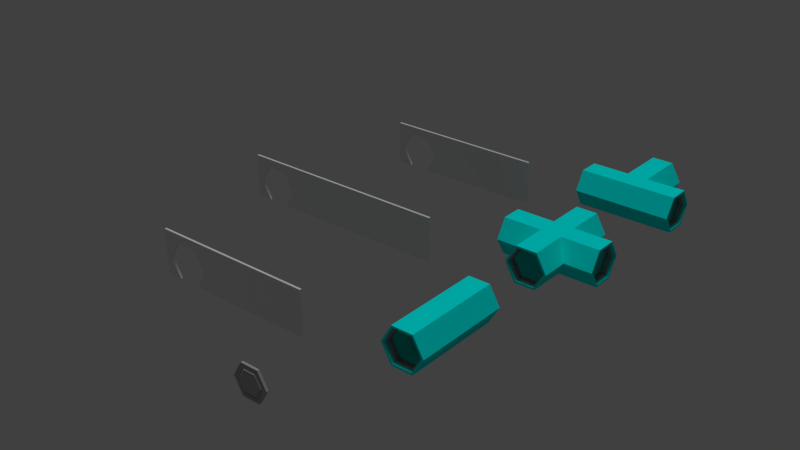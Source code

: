 # Source: prefabs_rooms.blend  (saved by Blender 2.79.0; exported with 4.5.12 LTS)
import bpy
from mathutils import Matrix  # noqa: F401  (used for matrix-valued properties, if any)

bpy.ops.wm.read_factory_settings(use_empty=True)
scene = bpy.context.scene
scene.name = 'Scene'

# ---- collections
col_collection_1 = bpy.data.collections.new('Collection 1'); scene.collection.children.link(col_collection_1)
col_collection_2 = bpy.data.collections.new('Collection 2'); scene.collection.children.link(col_collection_2)
col_collection_2.hide_render = True
col_collection_2.hide_viewport = True

# ---- materials (node trees are filled in below, after node groups)
mat_wall_lab = bpy.data.materials.new('wall_lab')
mat_wall_lab.alpha_threshold = 0.0
mat_wall_lab.use_transparent_shadow = False
mat_wall_lab.roughness = 0.5
mat_wall_lab.line_color = (0.0, 0.0, 0.0, 1.0)
mat_wall_room2 = bpy.data.materials.new('wall_room2')
mat_wall_room2.alpha_threshold = 0.0
mat_wall_room2.use_transparent_shadow = False
mat_wall_room2.roughness = 0.5
mat_wall_corridor = bpy.data.materials.new('wall_corridor')
mat_wall_corridor.alpha_threshold = 0.0
mat_wall_corridor.use_transparent_shadow = False
mat_wall_corridor.roughness = 0.5
mat_wall_corridor2 = bpy.data.materials.new('wall_corridor2')
mat_wall_corridor2.alpha_threshold = 0.0
mat_wall_corridor2.use_transparent_shadow = False
mat_wall_corridor2.roughness = 0.5
mat_wall_room = bpy.data.materials.new('wall_room')
mat_wall_room.alpha_threshold = 0.0
mat_wall_room.use_transparent_shadow = False
mat_wall_room.roughness = 0.5
mat_wall_room3 = bpy.data.materials.new('wall_room3')
mat_wall_room3.alpha_threshold = 0.0
mat_wall_room3.use_transparent_shadow = False
mat_wall_room3.roughness = 0.5
mat_corridor_glass = bpy.data.materials.new('corridor_glass')
mat_corridor_glass.alpha_threshold = 0.0
mat_corridor_glass.use_transparent_shadow = False
mat_corridor_glass.diffuse_color = (0.0, 1.0, 0.9502, 1.0)
mat_corridor_glass.roughness = 0.5
mat_metal_door = bpy.data.materials.new('metal_door')
mat_metal_door.alpha_threshold = 0.0
mat_metal_door.use_transparent_shadow = False
mat_metal_door.diffuse_color = (0.3108, 0.3108, 0.3108, 1.0)
mat_metal_door.roughness = 0.5
mat_door = bpy.data.materials.new('door')
mat_door.alpha_threshold = 0.0
mat_door.use_transparent_shadow = False
mat_door.diffuse_color = (0.4229, 0.4166, 0.4292, 1.0)
mat_door.roughness = 0.5
mat_door.line_color = (0.0, 0.0, 0.0, 1.0)
mat_wall_lab2 = bpy.data.materials.new('wall_lab2')
mat_wall_lab2.alpha_threshold = 0.0
mat_wall_lab2.use_transparent_shadow = False
mat_wall_lab2.roughness = 0.5
mat_door_corridor = bpy.data.materials.new('door_corridor')
mat_door_corridor.alpha_threshold = 0.0
mat_door_corridor.use_transparent_shadow = False
mat_door_corridor.diffuse_color = (0.855, 0.855, 0.855, 1.0)
mat_door_corridor.roughness = 0.5

# ---- material node trees

# ---- world
world_world = bpy.data.worlds.new('World'); scene.world = world_world
world_world.color = (0.05088, 0.05088, 0.05088)
world_world.use_sun_shadow = False
world_world.sun_shadow_jitter_overblur = 0.0
world_world.cycles.sampling_method = 'MANUAL'

# ---- lights
light_hemi = bpy.data.lights.new('Hemi', 'SUN')
light_hemi.transmission_factor = 0.0
light_hemi.angle = 0.1993
light_hemi.energy = 1.0
light_hemi.shadow_buffer_clip_start = 0.5
light_hemi.shadow_soft_size = 0.1
light_hemi.shadow_cascade_max_distance = 1000.0

# ---- meshes
me_cube_007 = bpy.data.meshes.new('Cube.007')
me_cube_007.from_pydata([(-5.657, -0.2136, 9.313e-10), (-5.657, -0.2136, 9.217), (-5.657, 0.2136, 9.313e-10), (-5.657, 0.2136, 9.217), (5.694, -0.2136, 9.313e-10), (5.694, -0.2136, 9.217), (5.694, 0.2136, 9.313e-10), (5.694, 0.2136, 9.217), (-2.221, 0.2136, 7.459), (-2.221, -0.2136, 7.459), (2.188, 0.2136, 7.458), (2.188, -0.2136, 7.458), (2.289, -0.2136, 9.313e-10), (2.289, 0.2136, 9.313e-10), (4.391, -0.2136, 3.639), (4.391, 0.2136, 3.639), (-2.325, -0.2136, 9.313e-10), (-2.326, 0.2136, 9.313e-10), (-4.426, 0.2136, 3.642), (-4.426, -0.2136, 3.641), (5.694, 0.2136, 3.637), (5.694, -0.2136, 3.637), (-5.657, -0.2136, 3.667), (-5.657, 0.2136, 3.667)], [], [(22, 1, 3, 23), (2, 23, 18, 17), (20, 7, 5, 21), (4, 21, 14, 12), (2, 17, 16, 0), (7, 3, 1, 5), (19, 18, 17, 16), (14, 15, 10, 11), (11, 10, 8, 9), (15, 14, 12, 13), (12, 13, 6, 4), (9, 8, 18, 19), (10, 7, 20, 15), (8, 3, 7, 10), (6, 20, 21, 4), (0, 22, 23, 2), (15, 20, 6, 13), (14, 21, 5, 11), (19, 22, 0, 16), (18, 23, 3, 8), (9, 1, 22, 19), (11, 5, 1, 9)])
_uv = me_cube_007.uv_layers.new(name='UVMap')
_uv.uv.foreach_set('vector', [0.03511, 0.1557, 0.03511, 0.3492, 0.02021, 0.3492, 0.02021, 0.1557, 0.9947, 0.001396, 0.9947, 0.3918, 0.8875, 0.389, 0.7043, 0.001396, 0.02014, 0.1546, 0.02014, 0.3492, 0.00524, 0.3492, 0.00524, 0.1546, 0.9947, 0.001396, 0.9947, 0.3885, 0.8812, 0.3888, 0.6979, 0.001396, 0.00524, -0.002338, 0.1214, -0.002337, 0.1214, 0.01257, 0.00524, 0.01257, 0.4011, 0.02767, 0.00524, 0.02754, 0.005246, 0.01263, 0.4011, 0.01277, 0.2681, 0.01252, 0.2681, -0.002388, 0.1214, -0.002337, 0.1214, 0.01257, 0.7294, 0.01236, 0.7294, -0.002545, 0.5756, -0.002493, 0.5756, 0.01241, 0.5756, 0.01241, 0.5756, -0.002493, 0.4219, -0.00244, 0.4219, 0.01246, 0.7294, -0.002545, 0.7294, 0.01236, 0.876, 0.01231, 0.876, -0.002595, 0.876, 0.01231, 0.876, -0.002595, 0.9948, -0.002595, 0.9948, 0.01231, 0.4219, 0.01246, 0.4219, -0.00244, 0.2681, -0.002388, 0.2681, 0.01252, 0.3109, 0.8031, 0.005296, 0.9903, 0.005296, 0.3885, 0.1188, 0.3888, 0.6952, 0.8032, 0.9947, 0.9903, 0.005296, 0.9903, 0.3109, 0.8031, 0.02014, 0.02774, 0.02014, 0.1546, 0.00524, 0.1546, 0.00524, 0.02774, 0.03511, 0.02774, 0.03511, 0.1557, 0.02021, 0.1557, 0.02021, 0.02774, 0.1188, 0.3888, 0.005296, 0.3885, 0.005296, 0.001398, 0.3021, 0.001397, 0.8812, 0.3888, 0.9947, 0.3885, 0.9947, 0.9903, 0.6891, 0.8031, 0.1125, 0.389, 0.005296, 0.3918, 0.005296, 0.001397, 0.2957, 0.001396, 0.8875, 0.389, 0.9947, 0.3918, 0.9947, 0.9903, 0.6952, 0.8032, 0.3048, 0.8032, 0.005296, 0.9903, 0.005296, 0.3918, 0.1125, 0.389, 0.6891, 0.8031, 0.9947, 0.9903, 0.005296, 0.9903, 0.3048, 0.8032])
me_cube_007.materials.append(mat_wall_lab)
me_cube_007.use_remesh_preserve_volume = False
me_cube_007.use_remesh_preserve_attributes = False
me_cube_007.use_mirror_vertex_groups = False
me_cube_007.update()
me_cube_006 = bpy.data.meshes.new('Cube.006')
me_cube_006.from_pydata([(-5.657, -0.2136, 9.313e-10), (-5.657, -0.2136, 9.217), (-5.657, 0.2136, 9.313e-10), (-5.657, 0.2136, 9.217), (5.694, -0.2136, 9.313e-10), (5.694, -0.2136, 9.217), (5.694, 0.2136, 9.313e-10), (5.694, 0.2136, 9.217), (-2.221, 0.2136, 7.459), (-2.221, -0.2136, 7.459), (2.188, 0.2136, 7.458), (2.188, -0.2136, 7.458), (2.289, -0.2136, 9.313e-10), (2.289, 0.2136, 9.313e-10), (4.391, -0.2136, 3.639), (4.391, 0.2136, 3.639), (-2.325, -0.2136, 9.313e-10), (-2.326, 0.2136, 9.313e-10), (-4.426, 0.2136, 3.642), (-4.426, -0.2136, 3.641), (5.694, 0.2136, 3.637), (5.694, -0.2136, 3.637), (-5.657, -0.2136, 3.667), (-5.657, 0.2136, 3.667)], [], [(22, 1, 3, 23), (2, 23, 18, 17), (20, 7, 5, 21), (4, 21, 14, 12), (2, 17, 16, 0), (7, 3, 1, 5), (19, 18, 17, 16), (14, 15, 10, 11), (11, 10, 8, 9), (15, 14, 12, 13), (12, 13, 6, 4), (9, 8, 18, 19), (10, 7, 20, 15), (8, 3, 7, 10), (6, 20, 21, 4), (0, 22, 23, 2), (15, 20, 6, 13), (14, 21, 5, 11), (19, 22, 0, 16), (18, 23, 3, 8), (9, 1, 22, 19), (11, 5, 1, 9)])
_uv = me_cube_006.uv_layers.new(name='UVMap')
_uv.uv.foreach_set('vector', [0.03511, 0.1557, 0.03511, 0.3492, 0.02021, 0.3492, 0.02021, 0.1557, 0.9947, 0.001396, 0.9947, 0.3918, 0.8875, 0.389, 0.7043, 0.001396, 0.02014, 0.1546, 0.02014, 0.3492, 0.00524, 0.3492, 0.00524, 0.1546, 0.9947, 0.001396, 0.9947, 0.3885, 0.8812, 0.3888, 0.6979, 0.001396, 0.00524, -0.002338, 0.1214, -0.002337, 0.1214, 0.01257, 0.00524, 0.01257, 0.4011, 0.02767, 0.00524, 0.02754, 0.005246, 0.01263, 0.4011, 0.01277, 0.2681, 0.01252, 0.2681, -0.002388, 0.1214, -0.002337, 0.1214, 0.01257, 0.7294, 0.01236, 0.7294, -0.002545, 0.5756, -0.002493, 0.5756, 0.01241, 0.5756, 0.01241, 0.5756, -0.002493, 0.4219, -0.00244, 0.4219, 0.01246, 0.7294, -0.002545, 0.7294, 0.01236, 0.876, 0.01231, 0.876, -0.002595, 0.876, 0.01231, 0.876, -0.002595, 0.9948, -0.002595, 0.9948, 0.01231, 0.4219, 0.01246, 0.4219, -0.00244, 0.2681, -0.002388, 0.2681, 0.01252, 0.3109, 0.8031, 0.005296, 0.9903, 0.005296, 0.3885, 0.1188, 0.3888, 0.6952, 0.8032, 0.9947, 0.9903, 0.005296, 0.9903, 0.3109, 0.8031, 0.02014, 0.02774, 0.02014, 0.1546, 0.00524, 0.1546, 0.00524, 0.02774, 0.03511, 0.02774, 0.03511, 0.1557, 0.02021, 0.1557, 0.02021, 0.02774, 0.1188, 0.3888, 0.005296, 0.3885, 0.005296, 0.001398, 0.3021, 0.001397, 0.8812, 0.3888, 0.9947, 0.3885, 0.9947, 0.9903, 0.6891, 0.8031, 0.1125, 0.389, 0.005296, 0.3918, 0.005296, 0.001397, 0.2957, 0.001396, 0.8875, 0.389, 0.9947, 0.3918, 0.9947, 0.9903, 0.6952, 0.8032, 0.3048, 0.8032, 0.005296, 0.9903, 0.005296, 0.3918, 0.1125, 0.389, 0.6891, 0.8031, 0.9947, 0.9903, 0.005296, 0.9903, 0.3048, 0.8032])
me_cube_006.materials.append(mat_wall_room2)
me_cube_006.use_remesh_preserve_volume = False
me_cube_006.use_remesh_preserve_attributes = False
me_cube_006.use_mirror_vertex_groups = False
me_cube_006.update()
me_cube_005 = bpy.data.meshes.new('Cube.005')
me_cube_005.from_pydata([(0.003022, -0.2136, 1.863e-09), (0.003022, -0.2136, 9.217), (0.003022, 0.2136, 1.863e-09), (0.003022, 0.2136, 9.217), (11.35, -0.2136, 1.863e-09), (11.35, -0.2136, 9.217), (11.35, 0.2136, 1.863e-09), (11.35, 0.2136, 9.217), (-0.003024, 0.2136, 1.863e-09), (-0.003024, 0.2136, 9.217), (-0.003024, -0.2136, 1.863e-09), (-0.003024, -0.2136, 9.217), (-11.35, 0.2136, 1.863e-09), (-11.35, 0.2136, 9.217), (-11.35, -0.2136, 1.863e-09), (-11.35, -0.2136, 9.217)], [], [(0, 1, 3, 2), (2, 3, 7, 6), (6, 7, 5, 4), (4, 5, 1, 0), (2, 6, 4, 0), (7, 3, 1, 5), (8, 9, 11, 10), (10, 11, 15, 14), (14, 15, 13, 12), (12, 13, 9, 8), (10, 14, 12, 8), (15, 11, 9, 13)])
me_cube_005.polygons.foreach_set('material_index', [0, 0, 0, 0, 0, 0, 1, 1, 1, 1, 1, 1])
_uv = me_cube_005.uv_layers.new(name='UVMap')
_uv.uv.foreach_set('vector', [0.0755, 0.07633, 0.0755, 0.8882, 0.03786, 0.8882, 0.03786, 0.07633, 0.9999, 9.024e-05, 0.9999, 0.9878, 9.024e-05, 0.9878, 9.012e-05, 9.018e-05, 0.03771, 0.07633, 0.03771, 0.8882, 7.472e-05, 0.8882, 7.394e-05, 0.07633, 0.9999, 9.018e-05, 0.9999, 0.9917, 9.01e-05, 0.9917, 9.01e-05, 9.01e-05, 8.696e-05, 0.0382, 0.9999, 0.03855, 0.9999, 0.07619, 7.394e-05, 0.07584, 0.9999, 0.03806, 7.394e-05, 0.03771, 8.696e-05, 7.394e-05, 0.9999, 0.0004197, 0.0755, 0.07633, 0.0755, 0.8882, 0.03786, 0.8882, 0.03786, 0.07633, 0.9999, 9.024e-05, 0.9999, 0.9878, 9.024e-05, 0.9878, 9.012e-05, 9.018e-05, 0.03771, 0.07633, 0.03771, 0.8882, 7.472e-05, 0.8882, 7.394e-05, 0.07633, 0.9999, 9.018e-05, 0.9999, 0.9917, 9.01e-05, 0.9917, 9.01e-05, 9.01e-05, 8.696e-05, 0.0382, 0.9999, 0.03855, 0.9999, 0.07619, 7.394e-05, 0.07584, 0.9999, 0.03806, 7.394e-05, 0.03771, 8.696e-05, 7.394e-05, 0.9999, 0.0004197])
me_cube_005.materials.append(mat_wall_corridor)
me_cube_005.materials.append(mat_wall_corridor2)
me_cube_005.use_remesh_preserve_volume = False
me_cube_005.use_remesh_preserve_attributes = False
me_cube_005.use_mirror_vertex_groups = False
me_cube_005.update()
me_cube_004 = bpy.data.meshes.new('Cube.004')
me_cube_004.from_pydata([(5.68, -0.2136, 9.313e-10), (5.68, -0.2136, 9.217), (5.68, 0.2136, 9.313e-10), (5.68, 0.2136, 9.217), (17.03, -0.2136, 9.313e-10), (17.03, -0.2136, 9.217), (17.03, 0.2136, 9.313e-10), (17.03, 0.2136, 9.217), (5.674, 0.2136, 9.313e-10), (5.674, 0.2136, 9.217), (5.674, -0.2136, 9.313e-10), (5.674, -0.2136, 9.217), (-5.677, 0.2136, 9.313e-10), (-5.677, 0.2136, 9.217), (-5.677, -0.2136, 9.313e-10), (-5.677, -0.2136, 9.217), (-5.678, 0.2136, 9.313e-10), (-5.678, 0.2136, 9.217), (-5.678, -0.2136, 9.313e-10), (-5.678, -0.2136, 9.217), (-17.03, 0.2136, 9.313e-10), (-17.03, 0.2136, 9.217), (-17.03, -0.2136, 9.313e-10), (-17.03, -0.2136, 9.217)], [], [(0, 1, 3, 2), (2, 3, 7, 6), (6, 7, 5, 4), (4, 5, 1, 0), (2, 6, 4, 0), (7, 3, 1, 5), (8, 9, 11, 10), (10, 11, 15, 14), (14, 15, 13, 12), (12, 13, 9, 8), (10, 14, 12, 8), (15, 11, 9, 13), (16, 17, 19, 18), (18, 19, 23, 22), (22, 23, 21, 20), (20, 21, 17, 16), (18, 22, 20, 16), (23, 19, 17, 21)])
me_cube_004.polygons.foreach_set('material_index', [0, 0, 0, 0, 0, 0, 1, 1, 1, 1, 1, 1, 2, 2, 2, 2, 2, 2])
_uv = me_cube_004.uv_layers.new(name='UVMap')
_uv.uv.foreach_set('vector', [0.0755, 0.07633, 0.0755, 0.8882, 0.03786, 0.8882, 0.03786, 0.07633, 0.9999, 9.024e-05, 0.9999, 0.9878, 9.024e-05, 0.9878, 9.012e-05, 9.018e-05, 0.03771, 0.07633, 0.03771, 0.8882, 7.472e-05, 0.8882, 7.394e-05, 0.07633, 0.9999, 9.018e-05, 0.9999, 0.9917, 9.01e-05, 0.9917, 9.01e-05, 9.01e-05, 8.696e-05, 0.0382, 0.9999, 0.03855, 0.9999, 0.07619, 7.394e-05, 0.07584, 0.9999, 0.03806, 7.394e-05, 0.03771, 8.696e-05, 7.394e-05, 0.9999, 0.0004197, 0.0755, 0.07633, 0.0755, 0.8882, 0.03786, 0.8882, 0.03786, 0.07633, 0.9999, 9.024e-05, 0.9999, 0.9878, 9.024e-05, 0.9878, 9.012e-05, 9.018e-05, 0.03771, 0.07633, 0.03771, 0.8882, 7.472e-05, 0.8882, 7.394e-05, 0.07633, 0.9999, 9.018e-05, 0.9999, 0.9917, 9.01e-05, 0.9917, 9.01e-05, 9.01e-05, 8.696e-05, 0.0382, 0.9999, 0.03855, 0.9999, 0.07619, 7.394e-05, 0.07584, 0.9999, 0.03806, 7.394e-05, 0.03771, 8.696e-05, 7.394e-05, 0.9999, 0.0004197, 0.0755, 0.07633, 0.0755, 0.8882, 0.03786, 0.8882, 0.03786, 0.07633, 0.9999, 9.024e-05, 0.9999, 0.9878, 9.024e-05, 0.9878, 9.012e-05, 9.018e-05, 0.03771, 0.07633, 0.03771, 0.8882, 7.472e-05, 0.8882, 7.394e-05, 0.07633, 0.9999, 9.018e-05, 0.9999, 0.9917, 9.01e-05, 0.9917, 9.01e-05, 9.01e-05, 8.696e-05, 0.0382, 0.9999, 0.03855, 0.9999, 0.07619, 7.394e-05, 0.07584, 0.9999, 0.03806, 7.394e-05, 0.03771, 8.696e-05, 7.394e-05, 0.9999, 0.0004197])
me_cube_004.materials.append(mat_wall_room)
me_cube_004.materials.append(mat_wall_room2)
me_cube_004.materials.append(mat_wall_room3)
me_cube_004.use_remesh_preserve_volume = False
me_cube_004.use_remesh_preserve_attributes = False
me_cube_004.use_mirror_vertex_groups = False
me_cube_004.update()
me_cylinder_001 = bpy.data.meshes.new('Cylinder.001')
me_cylinder_001.from_pydata([(4.408, -3.816, 4.4), (4.399, -3.816, -4.41), (-1.966, -0.4112, -8.335), (1.967, -0.4127, -8.335), (3.933, -3.82, -8.335), (1.965, -7.225, -8.335), (-1.968, -7.223, -8.335), (-3.933, -3.816, -8.335), (-1.766, -0.7573, -8.335), (1.767, -0.7587, -8.335), (3.533, -3.819, -8.335), (1.765, -6.879, -8.335), (-1.768, -6.877, -8.335), (-3.534, -3.817, -8.335), (-1.766, -0.7573, -8.744), (1.767, -0.7587, -8.744), (3.533, -3.819, -8.744), (1.765, -6.879, -8.744), (-1.768, -6.877, -8.744), (-3.534, -3.817, -8.744), (-1.967, -0.408, -8.744), (1.969, -0.4096, -8.744), (3.936, -3.82, -8.744), (1.966, -7.228, -8.744), (-1.97, -7.226, -8.744), (-3.937, -3.816, -8.744), (-1.967, -0.408, -9.181), (1.969, -0.4096, -9.181), (3.936, -3.82, -9.181), (1.966, -7.228, -9.181), (-1.97, -7.226, -9.181), (-3.937, -3.816, -9.181), (-1.767, -0.7554, -9.181), (1.769, -0.7568, -9.181), (3.535, -3.819, -9.181), (1.766, -6.881, -9.181), (-1.769, -6.879, -9.181), (-3.536, -3.817, -9.181), (-1.767, -0.7554, -9.64), (1.769, -0.7568, -9.64), (3.535, -3.819, -9.64), (1.766, -6.881, -9.64), (-1.769, -6.879, -9.64), (-3.536, -3.817, -9.64), (-1.973, -0.399, -9.64), (1.974, -0.4005, -9.64), (3.947, -3.82, -9.64), (1.972, -7.237, -9.64), (-1.975, -7.235, -9.64), (-3.948, -3.816, -9.64), (-1.973, -0.399, -10.24), (1.974, -0.4005, -10.24), (3.947, -3.82, -10.24), (1.972, -7.237, -10.24), (-1.975, -7.235, -10.24), (-3.948, -3.816, -10.24), (-2.203, 0.001015, -10.24), (2.205, -0.0007219, -10.24), (4.408, -3.82, -10.24), (2.202, -7.637, -10.24), (-2.206, -7.635, -10.24), (-4.409, -3.816, -10.24), (1.965, -0.4112, 8.345), (-1.968, -0.4127, 8.345), (-3.933, -3.82, 8.345), (-1.966, -7.225, 8.345), (1.967, -7.223, 8.345), (3.933, -3.816, 8.345), (1.765, -0.7573, 8.345), (-1.768, -0.7587, 8.345), (-3.534, -3.819, 8.345), (-1.766, -6.879, 8.345), (1.767, -6.877, 8.345), (3.533, -3.817, 8.345), (1.765, -0.7573, 8.755), (-1.768, -0.7587, 8.755), (-3.534, -3.819, 8.755), (-1.766, -6.879, 8.755), (1.767, -6.877, 8.755), (3.533, -3.817, 8.755), (1.966, -0.408, 8.755), (-1.97, -0.4096, 8.755), (-3.937, -3.82, 8.755), (-1.967, -7.228, 8.755), (1.969, -7.226, 8.755), (3.936, -3.816, 8.755), (1.966, -0.408, 9.192), (-1.97, -0.4096, 9.192), (-3.937, -3.82, 9.192), (-1.967, -7.228, 9.192), (1.969, -7.226, 9.192), (3.936, -3.816, 9.192), (1.766, -0.7554, 9.192), (-1.769, -0.7568, 9.192), (-3.536, -3.819, 9.192), (-1.767, -6.881, 9.192), (1.769, -6.879, 9.192), (3.535, -3.817, 9.192), (1.766, -0.7554, 9.65), (-1.769, -0.7568, 9.65), (-3.536, -3.819, 9.65), (-1.767, -6.881, 9.65), (1.769, -6.879, 9.65), (3.535, -3.817, 9.65), (1.972, -0.399, 9.65), (-1.975, -0.4005, 9.65), (-3.948, -3.82, 9.65), (-1.973, -7.237, 9.65), (1.974, -7.235, 9.65), (3.947, -3.816, 9.65), (1.972, -0.399, 10.25), (-1.975, -0.4005, 10.25), (-3.948, -3.82, 10.25), (-1.973, -7.237, 10.25), (1.974, -7.235, 10.25), (3.947, -3.816, 10.25), (2.202, 0.001014, 10.25), (-2.206, -0.0007229, 10.25), (-4.409, -3.82, 10.25), (-2.203, -7.637, 10.25), (2.205, -7.635, 10.25), (4.408, -3.816, 10.25), (-2.208, -7.636, 2.201), (2.2, -7.636, -2.209), (1.967, -7.223, 2.435), (-1.966, -7.225, 2.435), (2.201, -7.636, 2.2), (-4.409, -3.816, -4.414), (-4.407, -3.82, -4.416), (3.931, -3.816, -4.416), (-3.933, -3.816, -4.414), (-3.932, -3.819, -4.416), (1.965, -0.4112, 2.435), (-1.968, -0.4127, 2.435), (2.2, -0.0003195, 2.201), (-2.209, -0.000292, 2.2), (-4.409, -3.82, 4.4), (-4.407, -3.816, 4.402), (3.932, -3.818, 4.401), (-3.933, -3.82, 4.4), (-3.932, -3.816, 4.402), (-2.208, -0.0002643, -2.209), (-2.209, -7.636, -2.208), (-1.968, -7.223, -2.45), (1.965, -7.225, -2.45), (2.201, -0.0002919, -2.208), (1.967, -0.4127, -2.45), (-1.966, -0.4112, -2.45), (3.933, -3.82, -4.414), (4.406, -3.816, -4.416), (4.408, -3.82, -4.414), (-8.335, -0.4112, 1.964), (-8.335, -0.4127, -1.969), (-8.335, -3.82, -3.934), (-8.335, -7.225, -1.966), (-8.335, -7.223, 1.967), (-8.335, -3.816, 3.932), (-8.335, -0.7573, 1.764), (-8.335, -0.7587, -1.769), (-8.335, -3.819, -3.535), (-8.335, -6.879, -1.767), (-8.335, -6.877, 1.767), (-8.335, -3.817, 3.532), (-8.745, -0.7573, 1.764), (-8.745, -0.7587, -1.769), (-8.745, -3.819, -3.535), (-8.745, -6.879, -1.767), (-8.745, -6.877, 1.767), (-8.745, -3.817, 3.532), (-8.745, -0.408, 1.966), (-8.745, -0.4096, -1.971), (-8.745, -3.82, -3.938), (-8.745, -7.228, -1.968), (-8.745, -7.226, 1.968), (-8.745, -3.816, 3.935), (-9.182, -0.408, 1.966), (-9.182, -0.4096, -1.971), (-9.182, -3.82, -3.938), (-9.182, -7.228, -1.968), (-9.182, -7.226, 1.968), (-9.182, -3.816, 3.935), (-9.182, -0.7554, 1.765), (-9.182, -0.7568, -1.77), (-9.182, -3.819, -3.537), (-9.182, -6.881, -1.768), (-9.182, -6.879, 1.768), (-9.182, -3.817, 3.534), (-9.64, -0.7554, 1.765), (-9.64, -0.7568, -1.77), (-9.64, -3.819, -3.537), (-9.64, -6.881, -1.768), (-9.64, -6.879, 1.768), (-9.64, -3.817, 3.534), (-9.64, -0.399, 1.971), (-9.64, -0.4005, -1.976), (-9.64, -3.82, -3.948), (-9.64, -7.237, -1.973), (-9.64, -7.235, 1.974), (-9.64, -3.816, 3.946), (-10.24, -0.399, 1.971), (-10.24, -0.4005, -1.976), (-10.24, -3.82, -3.948), (-10.24, -7.237, -1.973), (-10.24, -7.235, 1.974), (-10.24, -3.816, 3.946), (-10.24, 0.001014, 2.202), (-10.24, -0.0007226, -2.207), (-10.24, -3.82, -4.41), (-10.24, -7.637, -2.204), (-10.24, -7.635, 2.205), (-10.24, -3.816, 4.408), (8.345, -0.4112, -1.966), (8.345, -0.4127, 1.967), (8.345, -3.82, 3.932), (8.345, -7.225, 1.964), (8.345, -7.223, -1.969), (8.345, -3.816, -3.934), (8.345, -0.7573, -1.767), (8.345, -0.7587, 1.767), (8.345, -3.819, 3.532), (8.345, -6.879, 1.764), (8.345, -6.877, -1.769), (8.345, -3.817, -3.535), (8.754, -0.7573, -1.767), (8.754, -0.7587, 1.767), (8.754, -3.819, 3.532), (8.754, -6.879, 1.764), (8.754, -6.877, -1.769), (8.754, -3.817, -3.535), (8.754, -0.408, -1.968), (8.754, -0.4096, 1.968), (8.754, -3.82, 3.935), (8.754, -7.228, 1.966), (8.754, -7.226, -1.971), (8.754, -3.816, -3.938), (9.191, -0.408, -1.968), (9.191, -0.4096, 1.968), (9.191, -3.82, 3.935), (9.191, -7.228, 1.966), (9.191, -7.226, -1.971), (9.191, -3.816, -3.938), (9.191, -0.7554, -1.768), (9.191, -0.7568, 1.768), (9.191, -3.819, 3.534), (9.191, -6.881, 1.765), (9.191, -6.879, -1.77), (9.191, -3.817, -3.537), (9.65, -0.7554, -1.768), (9.65, -0.7568, 1.768), (9.65, -3.819, 3.534), (9.65, -6.881, 1.765), (9.65, -6.879, -1.77), (9.65, -3.817, -3.537), (9.65, -0.399, -1.973), (9.65, -0.4005, 1.974), (9.65, -3.82, 3.946), (9.65, -7.237, 1.971), (9.65, -7.235, -1.976), (9.65, -3.816, -3.948), (10.25, -0.399, -1.973), (10.25, -0.4005, 1.974), (10.25, -3.82, 3.946), (10.25, -7.237, 1.971), (10.25, -7.235, -1.976), (10.25, -3.816, -3.948), (10.25, 0.001014, -2.204), (10.25, -0.0007226, 2.205), (10.25, -3.82, 4.408), (10.25, -7.637, 2.202), (10.25, -7.635, -2.207), (10.25, -3.816, -4.41), (2.435, -7.223, -1.969), (2.435, -7.225, 1.964), (-4.415, -3.816, 4.408), (-4.417, -3.82, 4.406), (-4.417, -3.816, -3.932), (-4.415, -3.816, 3.932), (-4.417, -3.819, 3.93), (2.435, -0.4112, -1.966), (2.435, -0.4127, 1.967), (4.399, -3.82, 4.408), (4.401, -3.816, 4.406), (4.401, -3.82, -3.932), (4.4, -3.818, 3.931), (4.399, -3.816, -3.934), (-2.451, -7.223, 1.967), (-2.451, -7.225, -1.966), (-2.45, -0.4127, -1.969), (-2.45, -0.4112, 1.964), (-4.415, -3.82, -4.41), (-4.415, -3.82, -3.934), (-4.417, -3.816, -4.408)], [], [(2, 3, 146, 147), (3, 4, 148, 129, 146), (4, 5, 144, 148), (5, 6, 143, 144), (6, 12, 13, 7), (6, 7, 130, 131, 143), (7, 2, 147, 130), (3, 9, 10, 4), (2, 8, 9, 3), (4, 10, 11, 5), (7, 13, 8, 2), (5, 11, 12, 6), (12, 18, 19, 13), (10, 16, 17, 11), (8, 14, 15, 9), (13, 19, 14, 8), (11, 17, 18, 12), (9, 15, 16, 10), (19, 25, 20, 14), (17, 23, 24, 18), (15, 21, 22, 16), (18, 24, 25, 19), (16, 22, 23, 17), (14, 20, 21, 15), (24, 30, 31, 25), (22, 28, 29, 23), (20, 26, 27, 21), (25, 31, 26, 20), (23, 29, 30, 24), (21, 27, 28, 22), (31, 37, 32, 26), (29, 35, 36, 30), (27, 33, 34, 28), (30, 36, 37, 31), (28, 34, 35, 29), (26, 32, 33, 27), (36, 42, 43, 37), (34, 40, 41, 35), (32, 38, 39, 33), (37, 43, 38, 32), (35, 41, 42, 36), (33, 39, 40, 34), (41, 47, 48, 42), (39, 45, 46, 40), (42, 48, 49, 43), (40, 46, 47, 41), (38, 44, 45, 39), (43, 49, 44, 38), (46, 52, 53, 47), (44, 50, 51, 45), (49, 55, 50, 44), (47, 53, 54, 48), (45, 51, 52, 46), (48, 54, 55, 49), (51, 57, 58, 52), (54, 60, 61, 55), (52, 58, 59, 53), (50, 56, 57, 51), (55, 61, 56, 50), (53, 59, 60, 54), (58, 57, 145, 1, 149, 150), (135, 117, 116, 134), (61, 60, 142, 128, 127), (59, 58, 150, 1, 123), (56, 61, 127, 141), (142, 60, 59, 123), (62, 63, 133, 132), (63, 64, 139, 140, 133), (64, 65, 125, 139), (65, 66, 124, 125), (66, 72, 73, 67), (66, 67, 138, 124), (67, 62, 132, 138), (63, 69, 70, 64), (62, 68, 69, 63), (64, 70, 71, 65), (67, 73, 68, 62), (65, 71, 72, 66), (72, 78, 79, 73), (70, 76, 77, 71), (68, 74, 75, 69), (73, 79, 74, 68), (71, 77, 78, 72), (69, 75, 76, 70), (79, 85, 80, 74), (77, 83, 84, 78), (75, 81, 82, 76), (78, 84, 85, 79), (76, 82, 83, 77), (74, 80, 81, 75), (84, 90, 91, 85), (82, 88, 89, 83), (80, 86, 87, 81), (85, 91, 86, 80), (83, 89, 90, 84), (81, 87, 88, 82), (91, 97, 92, 86), (89, 95, 96, 90), (87, 93, 94, 88), (90, 96, 97, 91), (88, 94, 95, 89), (86, 92, 93, 87), (96, 102, 103, 97), (94, 100, 101, 95), (92, 98, 99, 93), (97, 103, 98, 92), (95, 101, 102, 96), (93, 99, 100, 94), (101, 107, 108, 102), (99, 105, 106, 100), (102, 108, 109, 103), (100, 106, 107, 101), (98, 104, 105, 99), (103, 109, 104, 98), (106, 112, 113, 107), (104, 110, 111, 105), (109, 115, 110, 104), (107, 113, 114, 108), (105, 111, 112, 106), (108, 114, 115, 109), (111, 117, 118, 112), (114, 120, 121, 115), (112, 118, 119, 113), (110, 116, 117, 111), (115, 121, 116, 110), (113, 119, 120, 114), (119, 118, 136, 122), (120, 126, 0, 121), (122, 136, 137, 140, 139, 125, 124, 138, 0, 126), (141, 127, 128, 131, 130, 147, 146, 129, 1, 145), (126, 120, 119, 122), (128, 142, 123, 1, 129, 148, 144, 143, 131), (146, 148, 282, 278), (1, 150, 149), (121, 0, 134, 116), (135, 137, 136, 118, 117), (137, 135, 134, 0, 138, 132, 133, 140), (145, 57, 56, 141), (151, 152, 287, 288), (152, 153, 290, 275, 287), (153, 154, 286, 290), (154, 155, 285, 286), (155, 161, 162, 156), (155, 156, 276, 277, 285), (156, 151, 288, 276), (152, 158, 159, 153), (151, 157, 158, 152), (153, 159, 160, 154), (156, 162, 157, 151), (154, 160, 161, 155), (161, 167, 168, 162), (159, 165, 166, 160), (157, 163, 164, 158), (162, 168, 163, 157), (160, 166, 167, 161), (158, 164, 165, 159), (168, 174, 169, 163), (166, 172, 173, 167), (164, 170, 171, 165), (167, 173, 174, 168), (165, 171, 172, 166), (163, 169, 170, 164), (173, 179, 180, 174), (171, 177, 178, 172), (169, 175, 176, 170), (174, 180, 175, 169), (172, 178, 179, 173), (170, 176, 177, 171), (180, 186, 181, 175), (178, 184, 185, 179), (176, 182, 183, 177), (179, 185, 186, 180), (177, 183, 184, 178), (175, 181, 182, 176), (185, 191, 192, 186), (183, 189, 190, 184), (181, 187, 188, 182), (186, 192, 187, 181), (184, 190, 191, 185), (182, 188, 189, 183), (190, 196, 197, 191), (188, 194, 195, 189), (191, 197, 198, 192), (189, 195, 196, 190), (187, 193, 194, 188), (192, 198, 193, 187), (195, 201, 202, 196), (193, 199, 200, 194), (198, 204, 199, 193), (196, 202, 203, 197), (194, 200, 201, 195), (197, 203, 204, 198), (200, 206, 207, 201), (203, 209, 210, 204), (201, 207, 208, 202), (199, 205, 206, 200), (204, 210, 205, 199), (202, 208, 209, 203), (207, 206, 141, 127, 291, 289), (134, 266, 265, 145), (210, 209, 122, 274, 273), (208, 207, 289, 142), (205, 210, 273, 135), (122, 209, 208, 142), (211, 212, 279, 278), (212, 213, 283, 279), (213, 214, 272, 283), (214, 215, 271, 272), (215, 221, 222, 216), (215, 216, 284, 282, 271), (216, 211, 278, 284), (212, 218, 219, 213), (211, 217, 218, 212), (213, 219, 220, 214), (216, 222, 217, 211), (214, 220, 221, 215), (221, 227, 228, 222), (219, 225, 226, 220), (217, 223, 224, 218), (222, 228, 223, 217), (220, 226, 227, 221), (218, 224, 225, 219), (228, 234, 229, 223), (226, 232, 233, 227), (224, 230, 231, 225), (227, 233, 234, 228), (225, 231, 232, 226), (223, 229, 230, 224), (233, 239, 240, 234), (231, 237, 238, 232), (229, 235, 236, 230), (234, 240, 235, 229), (232, 238, 239, 233), (230, 236, 237, 231), (240, 246, 241, 235), (238, 244, 245, 239), (236, 242, 243, 237), (239, 245, 246, 240), (237, 243, 244, 238), (235, 241, 242, 236), (245, 251, 252, 246), (243, 249, 250, 244), (241, 247, 248, 242), (246, 252, 247, 241), (244, 250, 251, 245), (242, 248, 249, 243), (250, 256, 257, 251), (248, 254, 255, 249), (251, 257, 258, 252), (249, 255, 256, 250), (247, 253, 254, 248), (252, 258, 253, 247), (255, 261, 262, 256), (253, 259, 260, 254), (258, 264, 259, 253), (256, 262, 263, 257), (254, 260, 261, 255), (257, 263, 264, 258), (260, 266, 267, 261), (263, 269, 270, 264), (261, 267, 268, 262), (259, 265, 266, 260), (264, 270, 265, 259), (262, 268, 269, 263), (268, 267, 280, 126), (269, 123, 1, 270), (126, 280, 281, 283, 272, 271, 282, 1, 123), (135, 273, 274, 277, 276, 288, 287, 275, 128, 127, 141), (123, 269, 268, 126), (274, 122, 142, 289, 128, 275, 290, 286, 285, 277), (291, 127, 128), (289, 291, 128), (270, 1, 145, 265), (134, 281, 280, 267, 266), (281, 134, 145, 1, 282, 284, 278, 279, 283), (141, 206, 205, 135), (143, 131, 290, 286), (287, 147, 131, 290), (129, 144, 271, 282), (285, 277, 140, 125), (133, 140, 277, 288), (279, 283, 138, 132), (124, 138, 283, 272), (272, 271, 144, 143, 286, 285, 125, 124), (142, 123, 126, 122), (132, 133, 288, 287, 147, 146, 278, 279), (135, 134, 145, 141)])
me_cylinder_001.polygons.foreach_set('material_index', [0, 0, 0, 0, 1, 0, 0, 1, 1, 1, 1, 1, 1, 1, 1, 1, 1, 1, 1, 1, 1, 1, 1, 1, 0, 0, 0, 0, 0, 0, 1, 1, 1, 1, 1, 1, 1, 1, 1, 1, 1, 1, 1, 1, 1, 1, 1, 1, 0, 0, 0, 0, 0, 0, 0, 0, 0, 0, 0, 0, 0, 0, 0, 0, 0, 0, 0, 0, 0, 0, 1, 0, 0, 1, 1, 1, 1, 1, 1, 1, 1, 1, 1, 1, 1, 1, 1, 1, 1, 1, 0, 0, 0, 0, 0, 0, 1, 1, 1, 1, 1, 1, 1, 1, 1, 1, 1, 1, 1, 1, 1, 1, 1, 1, 0, 0, 0, 0, 0, 0, 0, 0, 0, 0, 0, 0, 0, 0, 0, 0, 0, 0, 0, 0, 0, 0, 0, 0, 0, 0, 0, 0, 1, 0, 0, 1, 1, 1, 1, 1, 1, 1, 1, 1, 1, 1, 1, 1, 1, 1, 1, 1, 0, 0, 0, 0, 0, 0, 1, 1, 1, 1, 1, 1, 1, 1, 1, 1, 1, 1, 1, 1, 1, 1, 1, 1, 0, 0, 0, 0, 0, 0, 0, 0, 0, 0, 0, 0, 0, 0, 0, 0, 0, 0, 0, 0, 0, 0, 1, 0, 0, 1, 1, 1, 1, 1, 1, 1, 1, 1, 1, 1, 1, 1, 1, 1, 1, 1, 0, 0, 0, 0, 0, 0, 1, 1, 1, 1, 1, 1, 1, 1, 1, 1, 1, 1, 1, 1, 1, 1, 1, 1, 0, 0, 0, 0, 0, 0, 0, 0, 0, 0, 0, 0, 0, 0, 0, 0, 0, 0, 0, 0, 0, 0, 0, 0, 0, 0, 0, 0, 0, 0, 0, 0, 0, 0, 0])
me_cylinder_001.materials.append(mat_corridor_glass)
me_cylinder_001.materials.append(mat_metal_door)
me_cylinder_001.use_remesh_preserve_volume = False
me_cylinder_001.use_remesh_preserve_attributes = False
me_cylinder_001.use_mirror_vertex_groups = False
me_cylinder_001.update()
me_cube_003 = bpy.data.meshes.new('Cube.003')
me_cube_003.from_pydata([(-1.772, 0.2369, 6.148), (-1.772, -0.2369, 6.148), (1.777, 0.2369, 6.146), (1.777, -0.2369, 6.146), (-1.774, -0.2369, 0.000699), (-1.774, 0.2369, 0.000699), (3.55, -0.2369, 3.072), (3.55, 0.2369, 3.072), (-3.548, 0.2369, 3.075), (-3.548, -0.2369, 3.075), (1.774, -0.2369, -0.000699), (1.774, 0.2369, -0.000699), (-1.329, 0.1887, 5.379), (-1.329, -0.1887, 5.379), (1.333, 0.1887, 5.378), (1.333, -0.1887, 5.378), (-1.33, -0.1887, 0.7689), (-1.33, 0.1887, 0.7689), (2.663, -0.1887, 3.072), (2.663, 0.1887, 3.072), (-2.66, 0.1887, 3.074), (-2.66, -0.1887, 3.074), (1.331, -0.1887, 0.7679), (1.331, 0.1887, 0.7679), (-2.66, 0.09907, 3.074), (2.663, 0.09907, 3.072), (1.331, 0.09907, 0.7679), (-1.33, 0.09907, 0.7689), (-1.329, 0.09907, 5.379), (1.333, 0.09907, 5.378), (2.663, 0.09907, 3.072), (-2.66, 0.09907, 3.074), (2.663, -0.0918, 3.072), (-2.66, -0.0918, 3.074), (-1.33, -0.0918, 0.7689), (1.331, -0.0918, 0.7679), (-2.66, -0.0918, 3.074), (2.663, -0.0918, 3.072), (1.333, -0.0918, 5.378), (-1.329, -0.0918, 5.379), (2.36, 0.3399, 3.073), (-2.357, 0.3399, 3.074), (1.18, 0.3399, 1.031), (-1.179, 0.3399, 1.031), (1.181, 0.3399, 5.115), (-1.177, 0.3399, 5.116), (2.36, 0.3399, 3.073), (-2.357, 0.3399, 3.074), (-2.357, -0.3326, 3.074), (2.36, -0.3326, 3.073), (-1.179, -0.3326, 1.031), (1.18, -0.3326, 1.031), (2.36, -0.3326, 3.073), (-2.357, -0.3326, 3.074), (1.181, -0.3326, 5.115), (-1.177, -0.3326, 5.116)], [], [(19, 18, 15, 14), (11, 7, 6, 10), (7, 2, 3, 6), (23, 22, 18, 19), (0, 8, 9, 1), (5, 11, 10, 4), (8, 5, 4, 9), (2, 0, 1, 3), (12, 13, 21, 20), (17, 16, 22, 23), (20, 21, 16, 17), (14, 15, 13, 12), (3, 1, 13, 15), (11, 5, 17, 23), (8, 0, 12, 20), (5, 8, 20, 17), (2, 7, 19, 14), (10, 6, 18, 22), (1, 9, 21, 13), (9, 4, 16, 21), (7, 11, 23, 19), (0, 2, 14, 12), (4, 10, 22, 16), (6, 3, 15, 18), (32, 33, 48, 49), (23, 26, 25, 19), (17, 27, 26, 23), (20, 24, 27, 17), (25, 26, 42, 40), (14, 29, 28, 12), (19, 30, 29, 14), (12, 28, 31, 20), (28, 29, 44, 45), (16, 34, 33, 21), (22, 35, 34, 16), (18, 32, 35, 22), (24, 25, 40, 41), (15, 38, 37, 18), (13, 39, 38, 15), (21, 36, 39, 13), (41, 40, 42, 43), (45, 44, 46, 47), (49, 48, 50, 51), (53, 52, 54, 55), (29, 30, 46, 44), (36, 37, 52, 53), (26, 27, 43, 42), (33, 34, 50, 48), (30, 31, 47, 46), (37, 38, 54, 52), (27, 24, 41, 43), (34, 35, 51, 50), (31, 28, 45, 47), (38, 39, 55, 54), (35, 32, 49, 51), (39, 36, 53, 55)])
me_cube_003.materials.append(mat_door)
me_cube_003.use_remesh_preserve_volume = False
me_cube_003.use_remesh_preserve_attributes = False
me_cube_003.use_mirror_vertex_groups = False
me_cube_003.update()
me_cylinder = bpy.data.meshes.new('Cylinder')
me_cylinder.from_pydata([(-1.965, -0.4113, -8.264), (-1.965, -0.4113, -4.416), (1.968, -0.4129, -8.264), (1.968, -0.4129, -4.416), (3.933, -3.82, -8.264), (3.933, -3.82, -4.416), (1.965, -7.225, -8.264), (1.965, -7.225, -4.416), (-1.968, -7.223, -8.264), (-1.968, -7.223, -4.416), (-3.933, -3.817, -8.264), (-3.933, -3.817, -4.416), (-1.765, -0.7574, -8.264), (1.768, -0.7588, -8.264), (3.533, -3.82, -8.264), (1.765, -6.879, -8.264), (-1.768, -6.877, -8.264), (-3.533, -3.817, -8.264), (-1.765, -0.7574, -8.674), (1.768, -0.7588, -8.674), (3.533, -3.82, -8.674), (1.765, -6.879, -8.674), (-1.768, -6.877, -8.674), (-3.533, -3.817, -8.674), (-1.967, -0.4082, -8.674), (1.97, -0.4097, -8.674), (3.937, -3.82, -8.674), (1.967, -7.228, -8.674), (-1.97, -7.227, -8.674), (-3.937, -3.817, -8.674), (-1.967, -0.4082, -9.11), (1.97, -0.4097, -9.11), (3.937, -3.82, -9.11), (1.967, -7.228, -9.11), (-1.97, -7.227, -9.11), (-3.937, -3.817, -9.11), (-1.767, -0.7556, -9.11), (1.769, -0.7569, -9.11), (3.536, -3.82, -9.11), (1.767, -6.881, -9.11), (-1.769, -6.879, -9.11), (-3.536, -3.817, -9.11), (-1.767, -0.7556, -9.569), (1.769, -0.7569, -9.569), (3.536, -3.82, -9.569), (1.767, -6.881, -9.569), (-1.769, -6.879, -9.569), (-3.536, -3.817, -9.569), (-1.972, -0.3991, -9.569), (1.975, -0.4007, -9.569), (3.947, -3.82, -9.569), (1.972, -7.237, -9.569), (-1.975, -7.236, -9.569), (-3.947, -3.817, -9.569), (-1.972, -0.3991, -10.17), (1.975, -0.4007, -10.17), (3.947, -3.82, -10.17), (1.972, -7.237, -10.17), (-1.975, -7.236, -10.17), (-3.947, -3.817, -10.17), (-2.203, 0.0008689, -10.17), (2.206, -0.000868, -10.17), (4.409, -3.82, -10.17), (2.203, -7.637, -10.17), (-2.206, -7.635, -10.17), (-4.409, -3.816, -10.17), (-2.203, 0.0008686, -4.447), (2.206, -0.0008683, -4.447), (4.409, -3.82, -4.447), (2.203, -7.637, -4.447), (-2.206, -7.635, -4.447), (-4.409, -3.816, -4.447), (1.965, -0.4113, 8.416), (1.965, -0.4113, 0.5499), (-1.968, -0.4129, 8.416), (-1.968, -0.4129, 0.5499), (-3.933, -3.82, 8.416), (-3.933, -3.82, 0.5499), (-1.965, -7.225, 8.416), (-1.965, -7.225, 0.5499), (1.968, -7.223, 8.416), (1.968, -7.223, 0.5499), (3.933, -3.817, 8.416), (3.933, -3.817, 0.5499), (1.765, -0.7574, 8.416), (-1.768, -0.7588, 8.416), (-3.533, -3.82, 8.416), (-1.765, -6.879, 8.416), (1.768, -6.877, 8.416), (3.533, -3.817, 8.416), (1.765, -0.7574, 8.825), (-1.768, -0.7588, 8.825), (-3.533, -3.82, 8.825), (-1.765, -6.879, 8.825), (1.768, -6.877, 8.825), (3.533, -3.817, 8.825), (1.967, -0.4082, 8.825), (-1.97, -0.4097, 8.825), (-3.937, -3.82, 8.825), (-1.967, -7.228, 8.825), (1.97, -7.227, 8.825), (3.937, -3.817, 8.825), (1.967, -0.4082, 9.262), (-1.97, -0.4097, 9.262), (-3.937, -3.82, 9.262), (-1.967, -7.228, 9.262), (1.97, -7.227, 9.262), (3.937, -3.817, 9.262), (1.767, -0.7556, 9.262), (-1.769, -0.7569, 9.262), (-3.536, -3.82, 9.262), (-1.767, -6.881, 9.262), (1.769, -6.879, 9.262), (3.536, -3.817, 9.262), (1.767, -0.7556, 9.721), (-1.769, -0.7569, 9.721), (-3.536, -3.82, 9.721), (-1.767, -6.881, 9.721), (1.769, -6.879, 9.721), (3.536, -3.817, 9.721), (1.972, -0.3991, 9.721), (-1.975, -0.4007, 9.721), (-3.947, -3.82, 9.721), (-1.972, -7.237, 9.721), (1.975, -7.236, 9.721), (3.947, -3.817, 9.721), (1.972, -0.3991, 10.32), (-1.975, -0.4007, 10.32), (-3.947, -3.82, 10.32), (-1.972, -7.237, 10.32), (1.975, -7.236, 10.32), (3.947, -3.817, 10.32), (2.203, 0.0008679, 10.32), (-2.206, -0.000869, 10.32), (-4.409, -3.82, 10.32), (-2.203, -7.637, 10.32), (2.206, -7.635, 10.32), (4.409, -3.816, 10.32), (2.203, 0.0008684, 4.296), (-2.206, -0.0008685, 4.296), (-4.409, -3.82, 4.296), (-2.203, -7.637, 4.296), (2.206, -7.635, 4.296), (4.409, -3.816, 4.296)], [], [(0, 2, 3, 1), (2, 4, 5, 3), (4, 6, 7, 5), (6, 8, 9, 7), (8, 16, 17, 10), (8, 10, 11, 9), (10, 0, 1, 11), (2, 13, 14, 4), (0, 12, 13, 2), (4, 14, 15, 6), (10, 17, 12, 0), (6, 15, 16, 8), (16, 22, 23, 17), (14, 20, 21, 15), (12, 18, 19, 13), (17, 23, 18, 12), (15, 21, 22, 16), (13, 19, 20, 14), (23, 29, 24, 18), (21, 27, 28, 22), (19, 25, 26, 20), (22, 28, 29, 23), (20, 26, 27, 21), (18, 24, 25, 19), (28, 34, 35, 29), (26, 32, 33, 27), (24, 30, 31, 25), (29, 35, 30, 24), (27, 33, 34, 28), (25, 31, 32, 26), (35, 41, 36, 30), (33, 39, 40, 34), (31, 37, 38, 32), (34, 40, 41, 35), (32, 38, 39, 33), (30, 36, 37, 31), (40, 46, 47, 41), (38, 44, 45, 39), (36, 42, 43, 37), (41, 47, 42, 36), (39, 45, 46, 40), (37, 43, 44, 38), (45, 51, 52, 46), (43, 49, 50, 44), (46, 52, 53, 47), (44, 50, 51, 45), (42, 48, 49, 43), (47, 53, 48, 42), (50, 56, 57, 51), (48, 54, 55, 49), (53, 59, 54, 48), (51, 57, 58, 52), (49, 55, 56, 50), (52, 58, 59, 53), (55, 61, 62, 56), (58, 64, 65, 59), (56, 62, 63, 57), (54, 60, 61, 55), (59, 65, 60, 54), (57, 63, 64, 58), (60, 66, 67, 61), (65, 71, 66, 60), (63, 69, 70, 64), (61, 67, 68, 62), (64, 70, 71, 65), (62, 68, 69, 63), (72, 74, 75, 73), (74, 76, 77, 75), (76, 78, 79, 77), (78, 80, 81, 79), (80, 88, 89, 82), (80, 82, 83, 81), (82, 72, 73, 83), (74, 85, 86, 76), (72, 84, 85, 74), (76, 86, 87, 78), (82, 89, 84, 72), (78, 87, 88, 80), (88, 94, 95, 89), (86, 92, 93, 87), (84, 90, 91, 85), (89, 95, 90, 84), (87, 93, 94, 88), (85, 91, 92, 86), (95, 101, 96, 90), (93, 99, 100, 94), (91, 97, 98, 92), (94, 100, 101, 95), (92, 98, 99, 93), (90, 96, 97, 91), (100, 106, 107, 101), (98, 104, 105, 99), (96, 102, 103, 97), (101, 107, 102, 96), (99, 105, 106, 100), (97, 103, 104, 98), (107, 113, 108, 102), (105, 111, 112, 106), (103, 109, 110, 104), (106, 112, 113, 107), (104, 110, 111, 105), (102, 108, 109, 103), (112, 118, 119, 113), (110, 116, 117, 111), (108, 114, 115, 109), (113, 119, 114, 108), (111, 117, 118, 112), (109, 115, 116, 110), (117, 123, 124, 118), (115, 121, 122, 116), (118, 124, 125, 119), (116, 122, 123, 117), (114, 120, 121, 115), (119, 125, 120, 114), (122, 128, 129, 123), (120, 126, 127, 121), (125, 131, 126, 120), (123, 129, 130, 124), (121, 127, 128, 122), (124, 130, 131, 125), (127, 133, 134, 128), (130, 136, 137, 131), (128, 134, 135, 129), (126, 132, 133, 127), (131, 137, 132, 126), (129, 135, 136, 130), (132, 138, 139, 133), (137, 143, 138, 132), (135, 141, 142, 136), (133, 139, 140, 134), (136, 142, 143, 137), (134, 140, 141, 135), (9, 79, 81, 7), (11, 77, 79, 9), (7, 81, 83, 5), (69, 142, 141, 70), (70, 141, 140, 71), (68, 143, 142, 69), (5, 83, 73, 3), (67, 138, 143, 68), (3, 73, 75, 1), (66, 139, 138, 67), (1, 75, 77, 11), (71, 140, 139, 66)])
me_cylinder.polygons.foreach_set('material_index', [0, 0, 0, 0, 1, 0, 0, 1, 1, 1, 1, 1, 1, 1, 1, 1, 1, 1, 1, 1, 1, 1, 1, 1, 0, 0, 0, 0, 0, 0, 1, 1, 1, 1, 1, 1, 1, 1, 1, 1, 1, 1, 1, 1, 1, 1, 1, 1, 0, 0, 0, 0, 0, 0, 0, 0, 0, 0, 0, 0, 0, 0, 0, 0, 0, 0, 0, 0, 0, 0, 1, 0, 0, 1, 1, 1, 1, 1, 1, 1, 1, 1, 1, 1, 1, 1, 1, 1, 1, 1, 0, 0, 0, 0, 0, 0, 1, 1, 1, 1, 1, 1, 1, 1, 1, 1, 1, 1, 1, 1, 1, 1, 1, 1, 0, 0, 0, 0, 0, 0, 0, 0, 0, 0, 0, 0, 0, 0, 0, 0, 0, 0, 0, 0, 0, 0, 0, 0, 0, 0, 0, 0, 0, 0])
me_cylinder.materials.append(mat_corridor_glass)
me_cylinder.materials.append(mat_metal_door)
me_cylinder.use_remesh_preserve_volume = False
me_cylinder.use_remesh_preserve_attributes = False
me_cylinder.use_mirror_vertex_groups = False
me_cylinder.update()
me_cylinder_002 = bpy.data.meshes.new('Cylinder.002')
me_cylinder_002.from_pydata([(-8.242, -0.4113, -0.801), (-2.575, -0.4113, -0.801), (-8.242, -0.4129, -4.734), (-2.575, -0.4129, -4.734), (-8.242, -3.82, -6.699), (-2.575, -3.82, -6.699), (-8.242, -7.225, -4.731), (-2.575, -7.225, -4.731), (-8.242, -7.223, -0.7983), (-2.575, -7.223, -0.7983), (-8.242, -3.817, 1.167), (-8.242, -0.7574, -1.001), (-8.242, -0.7588, -4.534), (-8.242, -3.82, -6.3), (-8.242, -6.879, -4.532), (-8.242, -6.877, -0.9983), (-8.242, -3.817, 0.7672), (-8.651, -0.7574, -1.001), (-8.651, -0.7588, -4.534), (-8.651, -3.82, -6.3), (-8.651, -6.879, -4.532), (-8.651, -6.877, -0.9983), (-8.651, -3.817, 0.7672), (-8.651, -0.4082, -0.7992), (-8.651, -0.4097, -4.736), (-8.651, -3.82, -6.703), (-8.651, -7.228, -4.733), (-8.651, -7.227, -0.7965), (-8.651, -3.817, 1.17), (-9.088, -0.4082, -0.7992), (-9.088, -0.4097, -4.736), (-9.088, -3.82, -6.703), (-9.088, -7.228, -4.733), (-9.088, -7.227, -0.7965), (-9.088, -3.817, 1.17), (-9.088, -0.7556, -0.9996), (-9.088, -0.7569, -4.535), (-9.088, -3.82, -6.302), (-9.088, -6.881, -4.533), (-9.088, -6.879, -0.9972), (-9.088, -3.817, 0.7694), (-9.547, -0.7556, -0.9996), (-9.547, -0.7569, -4.535), (-9.547, -3.82, -6.302), (-9.547, -6.881, -4.533), (-9.547, -6.879, -0.9972), (-9.547, -3.817, 0.7694), (-9.547, -0.3991, -0.794), (-9.547, -0.4007, -4.741), (-9.547, -3.82, -6.713), (-9.547, -7.237, -4.738), (-9.547, -7.236, -0.7913), (-9.547, -3.817, 1.181), (-10.15, -0.3991, -0.794), (-10.15, -0.4007, -4.741), (-10.15, -3.82, -6.713), (-10.15, -7.237, -4.738), (-10.15, -7.236, -0.7913), (-10.15, -3.817, 1.181), (-10.15, 0.0008693, -0.5633), (-10.15, -0.0008676, -4.972), (-10.15, -3.82, -7.175), (-10.15, -7.637, -4.969), (-10.15, -7.635, -0.5603), (-10.15, -3.816, 1.643), (-6.058, 0.0008693, -0.5633), (-6.058, -0.0008676, -4.972), (-6.058, -3.82, -7.175), (-6.058, -7.637, -4.969), (-6.058, -7.635, -0.5603), (-6.058, -3.816, 1.643), (8.438, -0.4113, -4.731), (2.447, -0.4113, -4.731), (8.438, -0.4129, -0.7983), (2.447, -0.4129, -0.7983), (8.438, -3.82, 1.167), (8.438, -7.225, -0.801), (2.447, -7.225, -0.801), (8.438, -7.223, -4.734), (2.447, -7.223, -4.734), (8.438, -3.817, -6.699), (2.447, -3.817, -6.699), (8.438, -0.7574, -4.532), (8.438, -0.7588, -0.9983), (8.438, -3.82, 0.7672), (8.438, -6.879, -1.001), (8.438, -6.877, -4.534), (8.438, -3.817, -6.3), (8.848, -0.7574, -4.532), (8.848, -0.7588, -0.9983), (8.848, -3.82, 0.7672), (8.848, -6.879, -1.001), (8.848, -6.877, -4.534), (8.848, -3.817, -6.3), (8.848, -0.4082, -4.733), (8.848, -0.4097, -0.7965), (8.848, -3.82, 1.17), (8.848, -7.228, -0.7992), (8.848, -7.227, -4.736), (8.848, -3.817, -6.703), (9.284, -0.4082, -4.733), (9.284, -0.4097, -0.7965), (9.284, -3.82, 1.17), (9.284, -7.228, -0.7992), (9.284, -7.227, -4.736), (9.284, -3.817, -6.703), (9.284, -0.7556, -4.533), (9.284, -0.7569, -0.9972), (9.284, -3.82, 0.7694), (9.284, -6.881, -0.9996), (9.284, -6.879, -4.535), (9.284, -3.817, -6.302), (9.743, -0.7556, -4.533), (9.743, -0.7569, -0.9972), (9.743, -3.82, 0.7694), (9.743, -6.881, -0.9996), (9.743, -6.879, -4.535), (9.743, -3.817, -6.302), (9.743, -0.3991, -4.738), (9.743, -0.4007, -0.7913), (9.743, -3.82, 1.181), (9.743, -7.237, -0.794), (9.743, -7.236, -4.741), (9.743, -3.817, -6.713), (10.35, -0.3991, -4.738), (10.35, -0.4007, -0.7913), (10.35, -3.82, 1.181), (10.35, -7.237, -0.794), (10.35, -7.236, -4.741), (10.35, -3.817, -6.713), (10.35, 0.0008693, -4.969), (10.35, -0.0008676, -0.5603), (10.35, -3.82, 1.643), (10.35, -7.637, -0.5633), (10.35, -7.635, -4.972), (10.35, -3.816, -7.175), (5.952, 0.0008695, -4.969), (5.952, -0.0008674, -0.5603), (5.952, -3.82, 1.643), (5.952, -7.637, -0.5633), (5.952, -7.635, -4.972), (5.952, -3.816, -7.175), (4.369, -3.82, 1.167), (4.37, -3.818, 1.642), (-2.248, 0.0003182, -0.5623), (-4.445, -3.819, 1.642), (-4.446, -3.82, 1.165), (2.174, -7.626, -0.5565), (-2.246, -7.628, -0.5565), (2.22, -0.0003277, -0.5612), (1.929, -0.4113, 8.076), (1.929, -0.4113, 1.611), (-2.004, -0.4129, 8.076), (-2.004, -0.4129, 1.611), (-3.969, -3.82, 8.076), (-3.969, -3.82, 1.611), (-2.002, -7.225, 8.076), (-2.002, -7.225, 1.611), (1.931, -7.223, 8.076), (1.931, -7.223, 1.611), (3.896, -3.817, 8.076), (3.896, -3.817, 1.611), (1.729, -0.7574, 8.076), (-1.804, -0.7588, 8.076), (-3.57, -3.82, 8.076), (-1.802, -6.879, 8.076), (1.731, -6.877, 8.076), (3.497, -3.817, 8.076), (1.729, -0.7574, 8.485), (-1.804, -0.7588, 8.485), (-3.57, -3.82, 8.485), (-1.802, -6.879, 8.485), (1.731, -6.877, 8.485), (3.497, -3.817, 8.485), (1.93, -0.4082, 8.485), (-2.006, -0.4097, 8.485), (-3.973, -3.82, 8.485), (-2.003, -7.228, 8.485), (1.933, -7.227, 8.485), (3.9, -3.817, 8.485), (1.93, -0.4082, 8.922), (-2.006, -0.4097, 8.922), (-3.973, -3.82, 8.922), (-2.003, -7.228, 8.922), (1.933, -7.227, 8.922), (3.9, -3.817, 8.922), (1.73, -0.7556, 8.922), (-1.806, -0.7569, 8.922), (-3.572, -3.82, 8.922), (-1.803, -6.881, 8.922), (1.732, -6.879, 8.922), (3.499, -3.817, 8.922), (1.73, -0.7556, 9.38), (-1.806, -0.7569, 9.38), (-3.572, -3.82, 9.38), (-1.803, -6.881, 9.38), (1.732, -6.879, 9.38), (3.499, -3.817, 9.38), (1.936, -0.3991, 9.38), (-2.011, -0.4007, 9.38), (-3.984, -3.82, 9.38), (-2.009, -7.237, 9.38), (1.938, -7.236, 9.38), (3.911, -3.817, 9.38), (1.936, -0.3991, 9.984), (-2.011, -0.4007, 9.984), (-3.984, -3.82, 9.984), (-2.009, -7.237, 9.984), (1.938, -7.236, 9.984), (3.911, -3.817, 9.984), (2.166, 0.0008688, 9.984), (-2.242, -0.000868, 9.984), (-4.445, -3.82, 9.984), (-2.239, -7.637, 9.984), (2.169, -7.635, 9.984), (4.372, -3.816, 9.984), (2.166, 0.0008692, 1.642), (-2.242, -0.0008677, 1.642), (-2.239, -7.637, 1.642), (2.169, -7.635, 1.642), (4.372, -3.816, 1.642)], [], [(0, 2, 3, 1), (2, 4, 5, 3), (4, 6, 7, 5), (6, 8, 9, 7), (8, 15, 16, 10), (70, 145, 144, 65), (70, 69, 148, 145), (2, 12, 13, 4), (0, 11, 12, 2), (4, 13, 14, 6), (10, 16, 11, 0), (6, 14, 15, 8), (15, 21, 22, 16), (13, 19, 20, 14), (11, 17, 18, 12), (16, 22, 17, 11), (14, 20, 21, 15), (12, 18, 19, 13), (22, 28, 23, 17), (20, 26, 27, 21), (18, 24, 25, 19), (21, 27, 28, 22), (19, 25, 26, 20), (17, 23, 24, 18), (27, 33, 34, 28), (25, 31, 32, 26), (23, 29, 30, 24), (28, 34, 29, 23), (26, 32, 33, 27), (24, 30, 31, 25), (34, 40, 35, 29), (32, 38, 39, 33), (30, 36, 37, 31), (33, 39, 40, 34), (31, 37, 38, 32), (29, 35, 36, 30), (39, 45, 46, 40), (37, 43, 44, 38), (35, 41, 42, 36), (40, 46, 41, 35), (38, 44, 45, 39), (36, 42, 43, 37), (44, 50, 51, 45), (42, 48, 49, 43), (45, 51, 52, 46), (43, 49, 50, 44), (41, 47, 48, 42), (46, 52, 47, 41), (49, 55, 56, 50), (47, 53, 54, 48), (52, 58, 53, 47), (50, 56, 57, 51), (48, 54, 55, 49), (51, 57, 58, 52), (54, 60, 61, 55), (57, 63, 64, 58), (55, 61, 62, 56), (53, 59, 60, 54), (58, 64, 59, 53), (56, 62, 63, 57), (59, 65, 66, 60), (64, 70, 65, 59), (62, 68, 69, 63), (60, 66, 67, 61), (63, 69, 70, 64), (61, 67, 68, 62), (71, 73, 74, 72), (137, 149, 143, 138), (139, 138, 143, 147), (76, 78, 79, 77), (78, 86, 87, 80), (78, 80, 81, 79), (80, 71, 72, 81), (73, 83, 84, 75), (71, 82, 83, 73), (75, 84, 85, 76), (80, 87, 82, 71), (76, 85, 86, 78), (86, 92, 93, 87), (84, 90, 91, 85), (82, 88, 89, 83), (87, 93, 88, 82), (85, 91, 92, 86), (83, 89, 90, 84), (93, 99, 94, 88), (91, 97, 98, 92), (89, 95, 96, 90), (92, 98, 99, 93), (90, 96, 97, 91), (88, 94, 95, 89), (98, 104, 105, 99), (96, 102, 103, 97), (94, 100, 101, 95), (99, 105, 100, 94), (97, 103, 104, 98), (95, 101, 102, 96), (105, 111, 106, 100), (103, 109, 110, 104), (101, 107, 108, 102), (104, 110, 111, 105), (102, 108, 109, 103), (100, 106, 107, 101), (110, 116, 117, 111), (108, 114, 115, 109), (106, 112, 113, 107), (111, 117, 112, 106), (109, 115, 116, 110), (107, 113, 114, 108), (115, 121, 122, 116), (113, 119, 120, 114), (116, 122, 123, 117), (114, 120, 121, 115), (112, 118, 119, 113), (117, 123, 118, 112), (120, 126, 127, 121), (118, 124, 125, 119), (123, 129, 124, 118), (121, 127, 128, 122), (119, 125, 126, 120), (122, 128, 129, 123), (125, 131, 132, 126), (128, 134, 135, 129), (126, 132, 133, 127), (124, 130, 131, 125), (129, 135, 130, 124), (127, 133, 134, 128), (130, 136, 137, 131), (135, 141, 136, 130), (133, 139, 140, 134), (131, 137, 138, 132), (134, 140, 141, 135), (132, 138, 139, 133), (9, 77, 79, 7), (8, 10, 146, 9), (7, 79, 81, 5), (68, 140, 147, 148), (67, 141, 140, 68), (5, 81, 72, 3), (66, 136, 141, 67), (3, 72, 74, 1), (65, 144, 66), (0, 1, 146, 10), (74, 73, 75, 142), (145, 146, 9, 148), (143, 142, 74, 149), (144, 1, 146, 145), (147, 77, 142, 143), (149, 137, 136), (140, 139, 147), (148, 69, 68), (144, 149, 136, 66), (75, 76, 77, 142), (9, 77, 147, 148), (74, 1, 144, 149), (150, 152, 153, 151), (152, 154, 155, 153), (154, 156, 157, 155), (156, 158, 159, 157), (158, 166, 167, 160), (158, 160, 161, 159), (160, 150, 151, 161), (152, 163, 164, 154), (150, 162, 163, 152), (154, 164, 165, 156), (160, 167, 162, 150), (156, 165, 166, 158), (166, 172, 173, 167), (164, 170, 171, 165), (162, 168, 169, 163), (167, 173, 168, 162), (165, 171, 172, 166), (163, 169, 170, 164), (173, 179, 174, 168), (171, 177, 178, 172), (169, 175, 176, 170), (172, 178, 179, 173), (170, 176, 177, 171), (168, 174, 175, 169), (178, 184, 185, 179), (176, 182, 183, 177), (174, 180, 181, 175), (179, 185, 180, 174), (177, 183, 184, 178), (175, 181, 182, 176), (185, 191, 186, 180), (183, 189, 190, 184), (181, 187, 188, 182), (184, 190, 191, 185), (182, 188, 189, 183), (180, 186, 187, 181), (190, 196, 197, 191), (188, 194, 195, 189), (186, 192, 193, 187), (191, 197, 192, 186), (189, 195, 196, 190), (187, 193, 194, 188), (195, 201, 202, 196), (193, 199, 200, 194), (196, 202, 203, 197), (194, 200, 201, 195), (192, 198, 199, 193), (197, 203, 198, 192), (200, 206, 207, 201), (198, 204, 205, 199), (203, 209, 204, 198), (201, 207, 208, 202), (199, 205, 206, 200), (202, 208, 209, 203), (205, 211, 212, 206), (208, 214, 215, 209), (206, 212, 213, 207), (204, 210, 211, 205), (209, 215, 210, 204), (207, 213, 214, 208), (210, 216, 217, 211), (215, 220, 216, 210), (213, 218, 219, 214), (211, 217, 145, 212), (214, 219, 220, 215), (212, 145, 218, 213), (219, 147, 143), (159, 161, 142, 77), (157, 159, 77, 9), (219, 218, 148, 147), (216, 143, 149), (161, 151, 74, 142), (1, 74, 151, 153), (146, 1, 153, 155), (9, 146, 155, 157), (217, 144, 145), (217, 216, 149, 144), (218, 145, 148)])
me_cylinder_002.polygons.foreach_set('material_index', [0, 0, 0, 0, 1, 0, 0, 1, 1, 1, 1, 1, 1, 1, 1, 1, 1, 1, 1, 1, 1, 1, 1, 1, 0, 0, 0, 0, 0, 0, 1, 1, 1, 1, 1, 1, 1, 1, 1, 1, 1, 1, 1, 1, 1, 1, 1, 1, 0, 0, 0, 0, 0, 0, 0, 0, 0, 0, 0, 0, 0, 0, 0, 0, 0, 0, 0, 0, 0, 0, 1, 0, 0, 1, 1, 1, 1, 1, 1, 1, 1, 1, 1, 1, 1, 1, 1, 1, 1, 1, 0, 0, 0, 0, 0, 0, 1, 1, 1, 1, 1, 1, 1, 1, 1, 1, 1, 1, 1, 1, 1, 1, 1, 1, 0, 0, 0, 0, 0, 0, 0, 0, 0, 0, 0, 0, 0, 0, 0, 0, 0, 0, 0, 0, 0, 0, 0, 0, 0, 0, 0, 0, 0, 0, 0, 0, 0, 0, 0, 0, 0, 0, 0, 0, 0, 0, 0, 0, 1, 0, 0, 1, 1, 1, 1, 1, 1, 1, 1, 1, 1, 1, 1, 1, 1, 1, 1, 1, 0, 0, 0, 0, 0, 0, 1, 1, 1, 1, 1, 1, 1, 1, 1, 1, 1, 1, 1, 1, 1, 1, 1, 1, 0, 0, 0, 0, 0, 0, 0, 0, 0, 0, 0, 0, 0, 0, 0, 0, 0, 0, 0, 0, 0, 0, 0, 0, 0, 0, 0, 0, 0, 0])
me_cylinder_002.materials.append(mat_corridor_glass)
me_cylinder_002.materials.append(mat_metal_door)
me_cylinder_002.use_remesh_preserve_volume = False
me_cylinder_002.use_remesh_preserve_attributes = False
me_cylinder_002.use_mirror_vertex_groups = False
me_cylinder_002.update()
me_cube_002 = bpy.data.meshes.new('Cube.002')
me_cube_002.from_pydata([(-5.657, -0.2136, 9.313e-10), (-5.657, -0.2136, 9.217), (-5.657, 0.2136, 9.313e-10), (-5.657, 0.2136, 9.217), (5.694, -0.2136, 9.313e-10), (5.694, -0.2136, 9.217), (5.694, 0.2136, 9.313e-10), (5.694, 0.2136, 9.217), (-2.221, 0.2136, 7.459), (-2.221, -0.2136, 7.459), (2.188, 0.2136, 7.458), (2.188, -0.2136, 7.458), (2.289, -0.2136, 9.313e-10), (2.289, 0.2136, 9.313e-10), (4.391, -0.2136, 3.639), (4.391, 0.2136, 3.639), (-2.325, -0.2136, 9.313e-10), (-2.326, 0.2136, 9.313e-10), (-4.426, 0.2136, 3.642), (-4.426, -0.2136, 3.641), (5.694, 0.2136, 3.637), (5.694, -0.2136, 3.637), (-5.657, -0.2136, 3.667), (-5.657, 0.2136, 3.667)], [], [(22, 1, 3, 23), (2, 23, 18, 17), (20, 7, 5, 21), (4, 21, 14, 12), (2, 17, 16, 0), (7, 3, 1, 5), (19, 18, 17, 16), (14, 15, 10, 11), (11, 10, 8, 9), (15, 14, 12, 13), (12, 13, 6, 4), (9, 8, 18, 19), (10, 7, 20, 15), (8, 3, 7, 10), (6, 20, 21, 4), (0, 22, 23, 2), (15, 20, 6, 13), (14, 21, 5, 11), (19, 22, 0, 16), (18, 23, 3, 8), (9, 1, 22, 19), (11, 5, 1, 9)])
_uv = me_cube_002.uv_layers.new(name='UVMap')
_uv.uv.foreach_set('vector', [0.03511, 0.1557, 0.03511, 0.3492, 0.02021, 0.3492, 0.02021, 0.1557, 0.9947, 0.001396, 0.9947, 0.3918, 0.8875, 0.389, 0.7043, 0.001396, 0.02014, 0.1546, 0.02014, 0.3492, 0.00524, 0.3492, 0.00524, 0.1546, 0.9947, 0.001396, 0.9947, 0.3885, 0.8812, 0.3888, 0.6979, 0.001396, 0.00524, -0.002338, 0.1214, -0.002337, 0.1214, 0.01257, 0.00524, 0.01257, 0.4011, 0.02767, 0.00524, 0.02754, 0.005246, 0.01263, 0.4011, 0.01277, 0.2681, 0.01252, 0.2681, -0.002388, 0.1214, -0.002337, 0.1214, 0.01257, 0.7294, 0.01236, 0.7294, -0.002545, 0.5756, -0.002493, 0.5756, 0.01241, 0.5756, 0.01241, 0.5756, -0.002493, 0.4219, -0.00244, 0.4219, 0.01246, 0.7294, -0.002545, 0.7294, 0.01236, 0.876, 0.01231, 0.876, -0.002595, 0.876, 0.01231, 0.876, -0.002595, 0.9948, -0.002595, 0.9948, 0.01231, 0.4219, 0.01246, 0.4219, -0.00244, 0.2681, -0.002388, 0.2681, 0.01252, 0.3109, 0.8031, 0.005296, 0.9903, 0.005296, 0.3885, 0.1188, 0.3888, 0.6952, 0.8032, 0.9947, 0.9903, 0.005296, 0.9903, 0.3109, 0.8031, 0.02014, 0.02774, 0.02014, 0.1546, 0.00524, 0.1546, 0.00524, 0.02774, 0.03511, 0.02774, 0.03511, 0.1557, 0.02021, 0.1557, 0.02021, 0.02774, 0.1188, 0.3888, 0.005296, 0.3885, 0.005296, 0.001398, 0.3021, 0.001397, 0.8812, 0.3888, 0.9947, 0.3885, 0.9947, 0.9903, 0.6891, 0.8031, 0.1125, 0.389, 0.005296, 0.3918, 0.005296, 0.001397, 0.2957, 0.001396, 0.8875, 0.389, 0.9947, 0.3918, 0.9947, 0.9903, 0.6952, 0.8032, 0.3048, 0.8032, 0.005296, 0.9903, 0.005296, 0.3918, 0.1125, 0.389, 0.6891, 0.8031, 0.9947, 0.9903, 0.005296, 0.9903, 0.3048, 0.8032])
me_cube_002.materials.append(mat_wall_corridor2)
me_cube_002.use_remesh_preserve_volume = False
me_cube_002.use_remesh_preserve_attributes = False
me_cube_002.use_mirror_vertex_groups = False
me_cube_002.update()
me_cube_001 = bpy.data.meshes.new('Cube.001')
me_cube_001.from_pydata([(0.003021, -0.2136, 1.863e-09), (0.003021, -0.2136, 9.217), (0.003021, 0.2136, 1.863e-09), (0.003021, 0.2136, 9.217), (11.35, -0.2136, 1.863e-09), (11.35, -0.2136, 9.217), (11.35, 0.2136, 1.863e-09), (11.35, 0.2136, 9.217), (-0.003025, 0.2136, 1.863e-09), (-0.003025, 0.2136, 9.217), (-0.003025, -0.2136, 1.863e-09), (-0.003025, -0.2136, 9.217), (-11.35, 0.2136, 1.863e-09), (-11.35, 0.2136, 9.217), (-11.35, -0.2136, 1.863e-09), (-11.35, -0.2136, 9.217)], [], [(0, 1, 3, 2), (2, 3, 7, 6), (6, 7, 5, 4), (4, 5, 1, 0), (2, 6, 4, 0), (7, 3, 1, 5), (8, 9, 11, 10), (10, 11, 15, 14), (14, 15, 13, 12), (12, 13, 9, 8), (10, 14, 12, 8), (15, 11, 9, 13)])
me_cube_001.polygons.foreach_set('material_index', [0, 0, 0, 0, 0, 0, 1, 1, 1, 1, 1, 1])
_uv = me_cube_001.uv_layers.new(name='UVMap')
_uv.uv.foreach_set('vector', [0.0755, 0.07633, 0.0755, 0.8882, 0.03786, 0.8882, 0.03786, 0.07633, 0.9999, 9.024e-05, 0.9999, 0.9878, 9.024e-05, 0.9878, 9.012e-05, 9.018e-05, 0.03771, 0.07633, 0.03771, 0.8882, 7.472e-05, 0.8882, 7.394e-05, 0.07633, 0.9999, 9.018e-05, 0.9999, 0.9917, 9.01e-05, 0.9917, 9.01e-05, 9.01e-05, 8.696e-05, 0.0382, 0.9999, 0.03855, 0.9999, 0.07619, 7.394e-05, 0.07584, 0.9999, 0.03806, 7.394e-05, 0.03771, 8.696e-05, 7.394e-05, 0.9999, 0.0004197, 0.0755, 0.07633, 0.0755, 0.8882, 0.03786, 0.8882, 0.03786, 0.07633, 0.9999, 9.024e-05, 0.9999, 0.9878, 9.024e-05, 0.9878, 9.012e-05, 9.018e-05, 0.03771, 0.07633, 0.03771, 0.8882, 7.472e-05, 0.8882, 7.394e-05, 0.07633, 0.9999, 9.018e-05, 0.9999, 0.9917, 9.01e-05, 0.9917, 9.01e-05, 9.01e-05, 8.696e-05, 0.0382, 0.9999, 0.03855, 0.9999, 0.07619, 7.394e-05, 0.07584, 0.9999, 0.03806, 7.394e-05, 0.03771, 8.696e-05, 7.394e-05, 0.9999, 0.0004197])
me_cube_001.materials.append(mat_wall_lab)
me_cube_001.materials.append(mat_wall_lab2)
me_cube_001.use_remesh_preserve_volume = False
me_cube_001.use_remesh_preserve_attributes = False
me_cube_001.use_mirror_vertex_groups = False
me_cube_001.update()
me_cube_010 = bpy.data.meshes.new('Cube.010')
me_cube_010.from_pydata([(-3.559, -2.02, 0.0), (-3.559, -2.02, 5.438), (-3.559, 2.02, 0.0), (-3.559, 2.02, 5.438), (3.559, -2.02, 0.0), (3.559, -2.02, 5.438), (3.559, 2.02, 0.0), (3.559, 2.02, 5.438), (-2.971, -2.199, 0.3756), (-2.971, -2.199, 5.062), (-0.1903, -2.199, 0.3756), (-0.1903, -2.199, 5.062), (-2.971, -2.075, 0.3756), (-2.971, -2.075, 5.062), (-0.1903, -2.075, 5.062), (-0.1903, -2.075, 0.3756), (-2.775, -2.199, 0.7066), (-2.775, -2.199, 4.731), (-0.3867, -2.199, 4.731), (-0.3867, -2.199, 0.7066), (-2.775, -2.075, 0.7066), (-2.775, -2.075, 4.731), (-0.3867, -2.075, 4.731), (-0.3867, -2.075, 0.7066), (0.2387, -2.199, 0.3756), (0.2387, -2.199, 5.062), (3.02, -2.199, 0.3756), (3.02, -2.199, 5.062), (0.2387, -2.075, 0.3756), (0.2387, -2.075, 5.062), (3.02, -2.075, 5.062), (3.02, -2.075, 0.3756), (0.4351, -2.199, 0.7066), (0.4351, -2.199, 4.731), (2.823, -2.199, 4.731), (2.823, -2.199, 0.7066), (0.4351, -2.075, 0.7066), (0.4351, -2.075, 4.731), (2.823, -2.075, 4.731), (2.823, -2.075, 0.7066), (-3.333, -2.347, 2.385), (-3.333, -2.347, 2.992), (-2.974, -2.347, 2.992), (-2.974, -2.347, 2.385), (-3.333, -2.071, 2.385), (-3.333, -2.071, 2.992), (-2.974, -2.071, 2.992), (-2.974, -2.071, 2.385), (-2.974, -2.314, 2.992), (-2.974, -2.222, 2.992), (-2.974, -2.222, 2.385), (-2.974, -2.314, 2.385), (-3.333, -2.222, 2.385), (-3.333, -2.314, 2.385), (-3.333, -2.222, 2.992), (-3.333, -2.314, 2.992), (-2.501, -2.314, 2.992), (-2.501, -2.222, 2.992), (-2.501, -2.222, 2.385), (-2.501, -2.314, 2.385), (-3.19, -2.347, 2.48), (-3.19, -2.347, 2.898), (-3.117, -2.347, 2.898), (-3.117, -2.347, 2.48), (-3.19, -2.234, 2.48), (-3.19, -2.234, 2.898), (-3.117, -2.234, 2.898), (-3.117, -2.234, 2.48), (3.387, -2.347, 2.992), (3.387, -2.347, 2.385), (3.028, -2.347, 2.385), (3.028, -2.347, 2.992), (3.387, -2.071, 2.992), (3.387, -2.071, 2.385), (3.028, -2.071, 2.385), (3.028, -2.071, 2.992), (3.028, -2.314, 2.385), (3.028, -2.222, 2.385), (3.028, -2.222, 2.992), (3.028, -2.314, 2.992), (3.387, -2.222, 2.992), (3.387, -2.314, 2.992), (3.387, -2.222, 2.385), (3.387, -2.314, 2.385), (2.555, -2.314, 2.385), (2.555, -2.222, 2.385), (2.555, -2.222, 2.992), (2.555, -2.314, 2.992), (3.244, -2.347, 2.898), (3.244, -2.347, 2.48), (3.171, -2.347, 2.48), (3.171, -2.347, 2.898), (3.244, -2.234, 2.898), (3.244, -2.234, 2.48), (3.171, -2.234, 2.48), (3.171, -2.234, 2.898), (0.01697, -2.054, 1.009), (0.01697, -2.054, 4.283), (0.01546, -2.229, 1.009), (0.01546, -2.229, 4.283), (-0.1514, -2.282, 1.009), (-0.1514, -2.282, 4.283), (-0.253, -2.139, 1.009), (-0.253, -2.139, 4.283), (-0.149, -1.998, 1.009), (-0.149, -1.998, 4.283), (-0.1042, -2.14, 4.283), (-0.1042, -2.14, 1.009), (0.01546, -2.229, 1.248), (0.01546, -2.229, 4.045), (0.01697, -2.054, 4.045), (0.01697, -2.054, 1.248), (-0.1514, -2.282, 4.045), (-0.1514, -2.282, 1.248), (-0.253, -2.139, 4.045), (-0.253, -2.139, 1.248), (-0.149, -1.998, 4.045), (-0.149, -1.998, 1.248), (-0.181, -2.14, 4.015), (-0.181, -2.14, 1.277), (-0.1285, -2.213, 4.015), (-0.1285, -2.213, 1.277), (-0.04244, -2.186, 4.015), (-0.04244, -2.186, 1.277), (-0.04166, -2.096, 1.277), (-0.04166, -2.096, 4.015), (-0.1273, -2.067, 4.015), (-0.1273, -2.067, 1.277), (0.09887, -2.054, 4.283), (0.09887, -2.054, 1.009), (0.1004, -2.229, 4.283), (0.1004, -2.229, 1.009), (0.2672, -2.282, 4.283), (0.2672, -2.282, 1.009), (0.3688, -2.139, 4.283), (0.3688, -2.139, 1.009), (0.2648, -1.998, 4.283), (0.2648, -1.998, 1.009), (0.22, -2.14, 1.009), (0.22, -2.14, 4.283), (0.1004, -2.229, 4.045), (0.1004, -2.229, 1.248), (0.09887, -2.054, 1.248), (0.09887, -2.054, 4.045), (0.2672, -2.282, 1.248), (0.2672, -2.282, 4.045), (0.3688, -2.139, 1.248), (0.3688, -2.139, 4.045), (0.2648, -1.998, 1.248), (0.2648, -1.998, 4.045), (0.2968, -2.14, 1.277), (0.2968, -2.14, 4.015), (0.2444, -2.213, 1.277), (0.2444, -2.213, 4.015), (0.1583, -2.186, 1.277), (0.1583, -2.186, 4.015), (0.1575, -2.096, 4.015), (0.1575, -2.096, 1.277), (0.2431, -2.067, 1.277), (0.2431, -2.067, 4.015)], [], [(0, 1, 3, 2), (2, 3, 7, 6), (6, 7, 5, 4), (4, 5, 1, 0), (2, 6, 4, 0), (7, 3, 1, 5), (8, 10, 19, 16), (19, 18, 22, 23), (8, 12, 15, 10), (9, 13, 12, 8), (11, 14, 13, 9), (10, 15, 14, 11), (9, 8, 16, 17), (11, 9, 17, 18), (10, 11, 18, 19), (23, 22, 21, 20), (16, 19, 23, 20), (17, 16, 20, 21), (18, 17, 21, 22), (24, 26, 35, 32), (35, 34, 38, 39), (24, 28, 31, 26), (25, 29, 28, 24), (27, 30, 29, 25), (26, 31, 30, 27), (25, 24, 32, 33), (27, 25, 33, 34), (26, 27, 34, 35), (39, 38, 37, 36), (32, 35, 39, 36), (33, 32, 36, 37), (34, 33, 37, 38), (42, 62, 63, 43), (47, 44, 45, 46), (50, 47, 46, 49), (52, 44, 47, 50), (54, 45, 44, 52), (49, 46, 45, 54), (42, 48, 55, 41), (48, 49, 54, 55), (41, 55, 53, 40), (55, 54, 52, 53), (40, 53, 51, 43), (53, 52, 50, 51), (43, 51, 48, 42), (50, 58, 59, 51), (59, 58, 57, 56), (51, 59, 56, 48), (48, 56, 57, 49), (49, 57, 58, 50), (61, 65, 66, 62), (43, 63, 60, 40), (40, 60, 61, 41), (41, 61, 62, 42), (67, 66, 65, 64), (62, 66, 67, 63), (63, 67, 64, 60), (60, 64, 65, 61), (70, 90, 91, 71), (75, 72, 73, 74), (78, 75, 74, 77), (80, 72, 75, 78), (82, 73, 72, 80), (77, 74, 73, 82), (70, 76, 83, 69), (76, 77, 82, 83), (69, 83, 81, 68), (83, 82, 80, 81), (68, 81, 79, 71), (81, 80, 78, 79), (71, 79, 76, 70), (78, 86, 87, 79), (87, 86, 85, 84), (79, 87, 84, 76), (76, 84, 85, 77), (77, 85, 86, 78), (89, 93, 94, 90), (71, 91, 88, 68), (68, 88, 89, 69), (69, 89, 90, 70), (95, 94, 93, 92), (90, 94, 95, 91), (91, 95, 92, 88), (88, 92, 93, 89), (110, 97, 99, 109), (109, 99, 101, 112), (112, 101, 103, 114), (97, 105, 106), (114, 103, 105, 116), (116, 105, 97, 110), (101, 99, 106), (99, 97, 106), (103, 101, 106), (105, 103, 106), (100, 102, 107), (102, 104, 107), (98, 100, 107), (104, 96, 107), (96, 98, 107), (104, 117, 111, 96), (126, 116, 110, 125), (102, 115, 117, 104), (118, 114, 116, 126), (100, 113, 115, 102), (120, 112, 114, 118), (98, 108, 113, 100), (122, 109, 112, 120), (96, 111, 108, 98), (125, 110, 109, 122), (111, 124, 123, 108), (124, 125, 122, 123), (108, 123, 121, 113), (123, 122, 120, 121), (113, 121, 119, 115), (121, 120, 118, 119), (115, 119, 127, 117), (119, 118, 126, 127), (117, 127, 124, 111), (127, 126, 125, 124), (142, 129, 131, 141), (141, 131, 133, 144), (144, 133, 135, 146), (129, 137, 138), (146, 135, 137, 148), (148, 137, 129, 142), (133, 131, 138), (131, 129, 138), (135, 133, 138), (137, 135, 138), (132, 134, 139), (134, 136, 139), (130, 132, 139), (136, 128, 139), (128, 130, 139), (136, 149, 143, 128), (158, 148, 142, 157), (134, 147, 149, 136), (150, 146, 148, 158), (132, 145, 147, 134), (152, 144, 146, 150), (130, 140, 145, 132), (154, 141, 144, 152), (128, 143, 140, 130), (157, 142, 141, 154), (143, 156, 155, 140), (156, 157, 154, 155), (140, 155, 153, 145), (155, 154, 152, 153), (145, 153, 151, 147), (153, 152, 150, 151), (147, 151, 159, 149), (151, 150, 158, 159), (149, 159, 156, 143), (159, 158, 157, 156)])
me_cube_010.polygons.foreach_set('material_index', [0, 0, 0, 0, 0, 0, 0, 0, 0, 0, 0, 0, 0, 0, 0, 2, 0, 0, 0, 0, 0, 0, 0, 0, 0, 0, 0, 0, 2, 0, 0, 0, 1, 1, 1, 1, 1, 1, 1, 1, 1, 1, 1, 1, 1, 1, 1, 1, 1, 1, 1, 1, 1, 1, 1, 1, 1, 1, 1, 1, 1, 1, 1, 1, 1, 1, 1, 1, 1, 1, 1, 1, 1, 1, 1, 1, 1, 1, 1, 1, 1, 1, 1, 1, 1, 1, 1, 1, 1, 1, 1, 1, 1, 1, 1, 1, 1, 1, 1, 1, 1, 1, 1, 1, 1, 1, 1, 1, 1, 1, 1, 1, 1, 1, 1, 1, 1, 1, 1, 1, 1, 1, 1, 1, 1, 1, 1, 1, 1, 1, 1, 1, 1, 1, 1, 1, 1, 1, 1, 1, 1, 1, 1, 1, 1, 1, 1, 1, 1, 1, 1, 1, 1, 1])
me_cube_010.materials.append(mat_corridor_glass)
me_cube_010.materials.append(mat_door_corridor)
me_cube_010.materials.append(mat_door)
me_cube_010.use_remesh_preserve_volume = False
me_cube_010.use_remesh_preserve_attributes = False
me_cube_010.use_mirror_vertex_groups = False
me_cube_010.update()

# ---- objects
ob_door_lab = bpy.data.objects.new('door_lab', me_cube_007)
ob_door_room = bpy.data.objects.new('door_room', me_cube_006)
ob_wall_corridor = bpy.data.objects.new('wall_corridor', me_cube_005)
ob_wall_room = bpy.data.objects.new('wall_room', me_cube_004)
ob_hemi = bpy.data.objects.new('Hemi', light_hemi)
ob_corridor_4ways = bpy.data.objects.new('corridor_4ways', me_cylinder_001)
ob_door = bpy.data.objects.new('door', me_cube_003)
ob_corridor = bpy.data.objects.new('corridor', me_cylinder)
ob_corridor_triangle = bpy.data.objects.new('corridor_triangle', me_cylinder_002)
ob_door_corridor = bpy.data.objects.new('door_corridor', me_cube_002)
ob_wall_lab = bpy.data.objects.new('wall_lab', me_cube_001)
ob_frezzer = bpy.data.objects.new('frezzer', me_cube_010)

# ---- transforms, parenting, visibility, modifiers, constraints
ob_door_lab.location = (-37.32, 51.09, 0.015)
ob_door_lab.lineart.crease_threshold = 0.0
ob_door_room.location = (-48.67, 18.53, 0.015)
ob_door_room.lineart.crease_threshold = 0.0
ob_wall_corridor.location = (-20.27, -15.36, 0.015)
ob_wall_corridor.lineart.crease_threshold = 0.0
ob_wall_room.location = (-25.95, 18.53, 0.015)
ob_wall_room.lineart.crease_threshold = 0.0
ob_hemi.location = (9.793, 15.66, -0.1628)
ob_hemi.hide_viewport = True
ob_hemi.lineart.crease_threshold = 0.0
ob_corridor_4ways.location = (9.879, 32.69, -0.1626)
ob_corridor_4ways.rotation_euler = (-1.571, -2.22e-16, 2.22e-16)
ob_corridor_4ways.lineart.crease_threshold = 0.0
ob_door.location = (-2.026, -33.41, 0.5819)
ob_door.lineart.crease_threshold = 0.0
ob_corridor.location = (9.879, -1.973, -0.1628)
ob_corridor.rotation_euler = (-1.571, -2.22e-16, 2.22e-16)
ob_corridor.lineart.crease_threshold = 0.0
ob_corridor_triangle.location = (9.793, 63.33, -0.1628)
ob_corridor_triangle.rotation_euler = (-1.571, -2.22e-16, 2.22e-16)
ob_corridor_triangle.lineart.crease_threshold = 0.0
ob_door_corridor.location = (-37.32, -15.36, 0.015)
ob_door_corridor.lineart.crease_threshold = 0.0
ob_wall_lab.location = (-20.27, 51.09, 0.015)
ob_wall_lab.lineart.crease_threshold = 0.0
ob_frezzer.location = (-4.453, 4.504, 0.01031)
ob_frezzer.lineart.crease_threshold = 0.0

# ---- collection membership
col_collection_1.objects.link(ob_door_lab)
col_collection_1.objects.link(ob_door_room)
col_collection_1.objects.link(ob_wall_corridor)
col_collection_1.objects.link(ob_wall_room)
col_collection_1.objects.link(ob_hemi)
col_collection_1.objects.link(ob_corridor_4ways)
col_collection_1.objects.link(ob_door)
col_collection_1.objects.link(ob_corridor)
col_collection_1.objects.link(ob_corridor_triangle)
col_collection_1.objects.link(ob_door_corridor)
col_collection_1.objects.link(ob_wall_lab)
col_collection_2.objects.link(ob_frezzer)

# ---- scene / render settings (as saved in the file)
scene.frame_start = 1; scene.frame_end = 250; scene.frame_set(1)
scene.render.engine = 'BLENDER_EEVEE_NEXT'
scene.render.resolution_percentage = 50
scene.render.dither_intensity = 0.0
scene.cycles.use_denoising = False
scene.cycles.samples = 128
scene.cycles.sampling_pattern = 'TABULATED_SOBOL'
scene.cycles.use_adaptive_sampling = False
scene.cycles.use_light_tree = False
scene.cycles.blur_glossy = 0.0
scene.cycles.sample_clamp_indirect = 0.0
scene.view_settings.view_transform = 'Standard'
bpy.context.view_layer.update()

# ---- added for rendering (the .blend has no active camera): camera
cam_auto = bpy.data.cameras.new('AutoCamera')
cam_auto.lens = 50.0
cam_auto.sensor_width = 36.0
cam_auto.clip_end = 2123.01
ob_auto_camera = bpy.data.objects.new('AutoCamera', cam_auto)
scene.collection.objects.link(ob_auto_camera)
ob_auto_camera.location = (103.876, -125.378, 101.31)
ob_auto_camera.rotation_euler = (1.09748, -7.21219e-08, 0.694738)
scene.camera = ob_auto_camera
bpy.context.view_layer.update()

